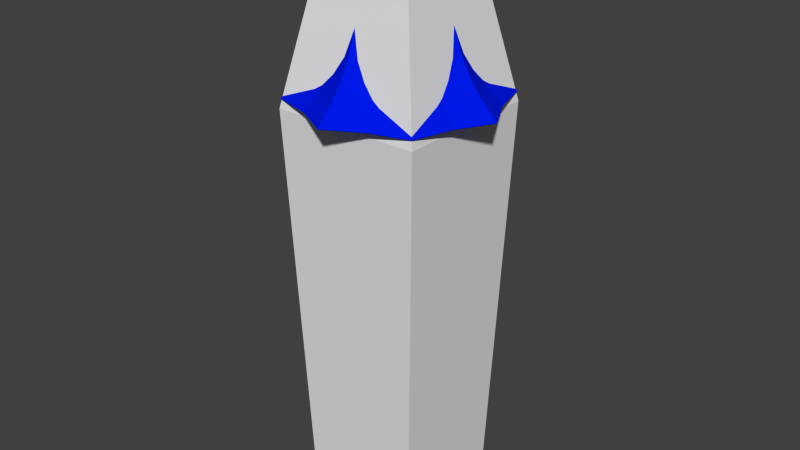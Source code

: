 # Source: table_lamp_tall_2.blend  (saved by Blender 2.73.0; exported with 4.5.12 LTS)
import bpy
from mathutils import Matrix  # noqa: F401  (used for matrix-valued properties, if any)

bpy.ops.wm.read_factory_settings(use_empty=True)
scene = bpy.context.scene
scene.name = 'Scene'

# ---- collections
col_collection_1 = bpy.data.collections.new('Collection 1'); scene.collection.children.link(col_collection_1)

# ---- materials (node trees are filled in below, after node groups)
mat_material = bpy.data.materials.new('Material')
mat_material.alpha_threshold = 0.0
mat_material.roughness = 0.5
mat_material_006 = bpy.data.materials.new('Material.006')
mat_material_006.alpha_threshold = 0.0
mat_material_006.roughness = 0.5
mat_material_001 = bpy.data.materials.new('Material.001')
mat_material_001.alpha_threshold = 0.0
mat_material_001.roughness = 0.5

# ---- material node trees
mat_material.use_nodes = True; mat_material.node_tree.nodes.clear()
_N = mat_material.node_tree.nodes; _L = mat_material.node_tree.links
n0 = _N.new('ShaderNodeOutputMaterial'); n0.name = 'Material Output'; n0.location = (300, 300)
n1 = _N.new('ShaderNodeBsdfDiffuse'); n1.name = 'Diffuse BSDF'; n1.location = (10, 300)
n1.inputs[0].default_value = (0.0, 0.8, 0.001578, 1.0)
_L.new(n1.outputs[0], n0.inputs[0])
n0.is_active_output = True
mat_material_006.use_nodes = True; mat_material_006.node_tree.nodes.clear()
_N = mat_material_006.node_tree.nodes; _L = mat_material_006.node_tree.links
n0 = _N.new('ShaderNodeOutputMaterial'); n0.name = 'Material Output'; n0.location = (300, 300)
n1 = _N.new('ShaderNodeBsdfDiffuse'); n1.name = 'Diffuse BSDF'; n1.location = (10, 300)
n1.inputs[0].default_value = (0.8, 0.0, 0.7013, 1.0)
_L.new(n1.outputs[0], n0.inputs[0])
n0.is_active_output = True
mat_material_001.use_nodes = True; mat_material_001.node_tree.nodes.clear()
_N = mat_material_001.node_tree.nodes; _L = mat_material_001.node_tree.links
n0 = _N.new('ShaderNodeOutputMaterial'); n0.name = 'Material Output'; n0.location = (300, 300)
n1 = _N.new('ShaderNodeBsdfDiffuse'); n1.name = 'Diffuse BSDF'; n1.location = (10, 300)
n1.inputs[0].default_value = (0.0, 0.009616, 0.8, 1.0)
_L.new(n1.outputs[0], n0.inputs[0])
n0.is_active_output = True

# ---- world
world_world = bpy.data.worlds.new('World'); scene.world = world_world
world_world.color = (0.05088, 0.05088, 0.05088)
world_world.use_sun_shadow = False
world_world.sun_shadow_jitter_overblur = 0.0
world_world.cycles.sampling_method = 'MANUAL'
world_world.cycles.sample_map_resolution = 256

# ---- meshes
me_cube = bpy.data.meshes.new('Cube')
me_cube.from_pydata([(-5.0, -5.0, 0.0), (-5.0, 5.0, 0.0), (5.0, 5.0, 0.0), (5.0, -5.0, 0.0), (-3.358, -3.358, 45.96), (-3.358, 3.358, 45.96), (3.358, 3.358, 45.96), (3.358, -3.358, 45.96), (-6.095, -6.095, 32.7), (-6.095, 6.095, 32.7), (6.095, 6.095, 32.7), (6.095, -6.095, 32.7)], [], [(8, 9, 1, 0), (9, 10, 2, 1), (10, 11, 3, 2), (11, 8, 0, 3), (0, 1, 2, 3), (7, 6, 5, 4), (7, 4, 8, 11), (6, 7, 11, 10), (5, 6, 10, 9), (4, 5, 9, 8)])
me_cube.use_remesh_preserve_volume = False
me_cube.use_remesh_preserve_attributes = False
me_cube.use_mirror_vertex_groups = False
me_cube.update()
me_cube_001 = bpy.data.meshes.new('Cube.001')
me_cube_001.from_pydata([(-5.0, -5.0, 0.0), (-5.0, 5.0, 0.0), (5.0, 5.0, 0.0), (5.0, -5.0, 0.0), (-0.9713, -0.9713, 40.49), (-0.9713, 0.9713, 40.49), (0.9713, 0.9713, 40.49), (0.9713, -0.9713, 40.49), (-5.0, -5.0, 1.5), (-4.041, -4.041, 1.5), (-4.019, -4.019, 1.695), (-3.885, -3.885, 2.004), (-3.462, -3.462, 2.364), (-2.962, -2.962, 2.592), (-1.881, -1.881, 2.712), (-1.011, -1.011, 2.823), (0.6087, -0.6087, 3.496), (0.5655, -0.5655, 3.534), (0.8726, -6.943e-09, 28.31), (0.6992, -1.878e-09, 28.36), (-0.5655, -0.5655, 27.87), (-0.617, -0.617, 27.92), (-0.6438, -0.6438, 28.11), (-0.617, -0.617, 28.31), (-0.4944, -0.4944, 28.36), (0.5655, -0.5655, 27.87), (0.5655, 0.5655, 3.534), (0.6087, 0.6087, 3.496), (-1.011, 1.011, 2.823), (-1.881, 1.881, 2.712), (-2.962, 2.962, 2.592), (-3.462, 3.462, 2.364), (-3.885, 3.885, 2.004), (-4.019, 4.019, 1.695), (-4.041, 4.041, 1.5), (-5.0, 5.0, 1.5), (0.6307, 0.6307, 3.358), (0.6087, 0.6087, 3.219), (0.5655, 0.5655, 3.181), (2.023e-08, 0.7998, 3.181), (2.161e-08, 0.8608, 3.219), (2.25e-08, 0.8919, 3.358), (1.011, 1.011, 2.823), (1.881, 1.881, 2.712), (2.962, 2.962, 2.592), (3.462, 3.462, 2.364), (3.885, 3.885, 2.004), (4.019, 4.019, 1.695), (4.041, 4.041, 1.5), (5.0, 5.0, 1.5), (2.161e-08, 0.8608, 3.496), (2.023e-08, 0.7998, 3.534), (0.617, -0.617, 27.92), (0.6438, -0.6438, 28.11), (0.617, -0.617, 28.31), (0.4944, -0.4944, 28.36), (1.011, -1.011, 2.823), (1.881, -1.881, 2.712), (2.962, -2.962, 2.592), (3.462, -3.462, 2.364), (3.885, -3.885, 2.004), (4.019, -4.019, 1.695), (4.041, -4.041, 1.5), (5.0, -5.0, 1.5), (-3.893e-08, -1.374, 40.49), (1.374, -1.981e-08, 40.49), (-1.374, 5.275e-08, 40.49), (3.363e-08, 1.374, 40.49), (1.43, -2.448e-08, 2.823), (3.798e-08, 1.43, 2.823), (-1.43, 5.108e-08, 2.823), (-3.758e-08, -1.43, 2.823), (0.6307, -0.6307, 3.358), (0.6087, -0.6087, 3.219), (0.5655, -0.5655, 3.181), (-0.5655, 0.5655, 27.87), (-0.617, 0.617, 27.92), (-0.6438, 0.6438, 28.11), (-0.617, 0.617, 28.31), (-0.5655, 0.5655, 3.534), (-0.6087, 0.6087, 3.496), (-0.6307, 0.6307, 3.358), (-0.6087, 0.6087, 3.219), (-0.5655, 0.5655, 3.181), (-0.4944, 0.4944, 28.36), (-0.7998, 3.796e-08, 27.87), (-0.8726, 3.915e-08, 27.92), (-0.9105, 4.021e-08, 28.11), (-0.7998, 3.796e-08, 3.534), (-0.8608, 4.123e-08, 3.496), (-0.8919, 4.218e-08, 3.358), (-0.8608, 4.123e-08, 3.219), (-0.7998, 3.796e-08, 3.181), (-0.8726, 3.915e-08, 28.31), (-0.6992, 3.506e-08, 28.36), (2.023e-08, 0.7998, 27.87), (2.232e-08, 0.8726, 27.92), (-0.5655, -0.5655, 3.534), (-0.6087, -0.6087, 3.496), (-0.6307, -0.6307, 3.358), (-0.6087, -0.6087, 3.219), (-0.5655, -0.5655, 3.181), (2.343e-08, 0.9105, 28.11), (2.232e-08, 0.8726, 28.31), (1.734e-08, 0.6992, 28.36), (0.4944, 0.4944, 28.36), (0.7998, -4.293e-09, 3.534), (0.8608, -4.241e-09, 3.496), (0.8919, -4.935e-09, 3.358), (0.8608, -4.241e-09, 3.219), (0.7998, -4.293e-09, 3.181), (-2.202e-08, -0.7998, 3.181), (-2.386e-08, -0.8608, 3.219), (-2.462e-08, -0.8919, 3.358), (-2.386e-08, -0.8608, 3.496), (-2.202e-08, -0.7998, 3.534), (0.617, 0.617, 28.31), (0.6438, 0.6438, 28.11), (0.617, 0.617, 27.92), (0.5655, 0.5655, 27.87), (2.776e-08, 1.06, 2.932), (0.7495, 0.7495, 2.932), (0.7495, -0.7495, 2.932), (-0.7495, 0.7495, 2.932), (-1.06, 4.614e-08, 2.932), (-0.7495, -0.7495, 2.932), (1.06, -9.853e-09, 2.932), (-2.824e-08, -1.06, 2.932), (0.9105, -7.894e-09, 28.11), (0.8726, -6.943e-09, 27.92), (0.7998, -4.293e-09, 27.87), (-2.202e-08, -0.7998, 27.87), (-2.377e-08, -0.8726, 27.92), (-2.468e-08, -0.9105, 28.11), (-2.377e-08, -0.8726, 28.31), (-1.959e-08, -0.6992, 28.36), (0.6134, 0.6134, 28.93), (1.127, 1.127, 30.01), (-1.127, -1.127, 30.01), (-0.6134, -0.6134, 28.93), (1.127, -1.127, 30.01), (0.6134, -0.6134, 28.93), (-1.127, 1.127, 30.01), (-0.6134, 0.6134, 28.93), (1.594, -3.076e-08, 30.01), (0.8675, -5.548e-09, 28.93), (-1.594, 5.346e-08, 30.01), (-0.8675, 4.028e-08, 28.93), (4.055e-08, 1.594, 30.01), (2.196e-08, 0.8675, 28.93), (-2.387e-08, -0.8675, 28.93), (-4.366e-08, -1.594, 30.01), (0.8498, 0.8498, 29.56), (-0.8498, -0.8498, 29.56), (0.8498, -0.8498, 29.56), (-0.8498, 0.8498, 29.56), (1.202, -1.824e-08, 29.56), (-1.202, 4.525e-08, 29.56), (3.051e-08, 1.202, 29.56), (-3.298e-08, -1.202, 29.56), (1.151, 1.151, 30.13), (-4.479e-08, -1.628, 30.13), (-1.151, -1.151, 30.13), (1.151, -1.151, 30.13), (-1.151, 1.151, 30.13), (1.628, -3.103e-08, 30.13), (-1.628, 5.498e-08, 30.13), (4.122e-08, 1.628, 30.13), (1.149, 1.149, 30.29), (-4.473e-08, -1.624, 30.29), (-1.149, -1.149, 30.29), (1.149, -1.149, 30.29), (-1.149, 1.149, 30.29), (1.624, -3.105e-08, 30.29), (-1.624, 5.476e-08, 30.29), (4.108e-08, 1.624, 30.29), (0.3133, 0.3133, 30.38), (-9.55e-09, -0.443, 30.38), (-0.3133, -0.3133, 30.38), (0.3133, -0.3133, 30.38), (-0.3133, 0.3133, 30.38), (0.443, -1.542e-08, 30.38), (-0.443, 7.98e-09, 30.38), (1.385e-08, 0.443, 30.38), (0.9595, 0.9595, 36.22), (-3.498e-08, -1.357, 36.22), (-0.9595, -0.9595, 36.22), (0.9595, -0.9595, 36.22), (-0.9595, 0.9595, 36.22), (1.357, -3.368e-08, 36.22), (-1.357, 3.8e-08, 36.22), (3.67e-08, 1.357, 36.22), (-0.3339, -0.3339, 34.93), (0.3339, -0.3339, 34.93), (-0.3339, 0.3339, 34.93), (0.4723, -5.615e-09, 34.93), (-0.4723, 1.933e-08, 34.93), (1.251e-08, 0.4723, 34.93), (0.3339, 0.3339, 34.93), (-1.244e-08, -0.4723, 34.93)], [], [(8, 35, 1, 0), (35, 49, 2, 1), (49, 63, 3, 2), (63, 8, 0, 3), (0, 1, 2, 3), (7, 65, 6, 67, 5, 66, 4, 64), (124, 125, 101, 92), (91, 100, 99, 90), (184, 6, 65, 189), (88, 97, 20, 85), (85, 20, 21, 86), (126, 122, 56, 68), (27, 26, 106, 107), (56, 71, 15, 14, 57), (57, 14, 13, 58), (58, 13, 12, 59), (59, 12, 11, 60), (60, 11, 10, 61), (61, 10, 9, 62), (62, 9, 8, 63), (36, 27, 107, 108), (87, 22, 23, 93), (37, 36, 108, 109), (38, 37, 109, 110), (121, 38, 110, 126), (122, 127, 71, 56), (113, 99, 100, 112), (42, 68, 56, 57, 43), (43, 57, 58, 44), (44, 58, 59, 45), (45, 59, 60, 46), (46, 60, 61, 47), (47, 61, 62, 48), (48, 62, 63, 49), (114, 98, 99, 113), (112, 100, 101, 111), (115, 97, 98, 114), (86, 21, 22, 87), (131, 20, 97, 115), (120, 121, 42, 69), (150, 139, 24, 135), (28, 69, 42, 43, 29), (29, 43, 44, 30), (30, 44, 45, 31), (31, 45, 46, 32), (32, 46, 47, 33), (33, 47, 48, 34), (34, 48, 49, 35), (134, 23, 22, 133), (93, 23, 24, 94), (104, 105, 116, 103), (124, 123, 28, 70), (103, 78, 84, 104), (87, 77, 76, 86), (127, 125, 15, 71), (15, 70, 28, 29, 14), (14, 29, 30, 13), (13, 30, 31, 12), (12, 31, 32, 11), (11, 32, 33, 10), (10, 33, 34, 9), (9, 34, 35, 8), (92, 101, 100, 91), (90, 99, 98, 89), (89, 98, 97, 88), (86, 76, 75, 85), (93, 78, 77, 87), (94, 84, 78, 93), (190, 186, 4, 66), (147, 143, 84, 94), (102, 77, 78, 103), (96, 76, 77, 102), (85, 75, 79, 88), (51, 79, 75, 95), (88, 79, 80, 89), (89, 80, 81, 90), (90, 81, 82, 91), (91, 82, 83, 92), (120, 123, 83, 39), (39, 83, 82, 40), (40, 82, 81, 41), (41, 81, 80, 50), (50, 80, 79, 51), (95, 75, 76, 96), (96, 118, 119, 95), (102, 117, 118, 96), (191, 188, 5, 67), (103, 116, 117, 102), (149, 136, 105, 104), (52, 132, 131, 25), (95, 119, 26, 51), (54, 134, 133, 53), (51, 26, 27, 50), (50, 27, 36, 41), (41, 36, 37, 40), (40, 37, 38, 39), (53, 133, 132, 52), (55, 135, 134, 54), (141, 150, 135, 55), (25, 131, 115, 17), (128, 53, 52, 129), (17, 115, 114, 16), (16, 114, 113, 72), (72, 113, 112, 73), (73, 112, 111, 74), (129, 52, 25, 130), (18, 54, 53, 128), (19, 55, 54, 18), (130, 25, 17, 106), (145, 141, 55, 19), (106, 17, 16, 107), (107, 16, 72, 108), (108, 72, 73, 109), (109, 73, 74, 110), (69, 28, 123, 120), (111, 101, 125, 127), (92, 83, 123, 124), (39, 38, 121, 120), (74, 111, 127, 122), (42, 121, 126, 68), (110, 74, 122, 126), (70, 15, 125, 124), (135, 24, 23, 134), (133, 22, 21, 132), (132, 21, 20, 131), (26, 119, 130, 106), (119, 118, 129, 130), (118, 117, 128, 129), (117, 116, 18, 128), (116, 105, 19, 18), (165, 163, 140, 144), (156, 154, 141, 145), (163, 161, 151, 140), (154, 159, 150, 141), (167, 160, 137, 148), (158, 152, 136, 149), (104, 84, 143, 149), (158, 155, 142, 148), (166, 164, 142, 146), (157, 155, 143, 147), (94, 24, 139, 147), (157, 153, 138, 146), (161, 162, 138, 151), (159, 153, 139, 150), (105, 136, 145, 19), (152, 137, 144, 156), (136, 152, 156, 145), (151, 138, 153, 159), (147, 139, 153, 157), (146, 142, 155, 157), (149, 143, 155, 158), (148, 137, 152, 158), (140, 151, 159, 154), (144, 140, 154, 156), (169, 170, 162, 161), (174, 172, 164, 166), (175, 168, 160, 167), (171, 169, 161, 163), (173, 171, 163, 165), (148, 142, 164, 167), (146, 138, 162, 166), (137, 160, 165, 144), (181, 179, 171, 173), (179, 177, 169, 171), (183, 176, 168, 175), (182, 180, 172, 174), (177, 178, 170, 169), (167, 164, 172, 175), (166, 162, 170, 174), (160, 168, 173, 165), (199, 192, 178, 177), (196, 194, 180, 182), (197, 198, 176, 183), (193, 199, 177, 179), (195, 193, 179, 181), (175, 172, 180, 183), (174, 170, 178, 182), (168, 176, 181, 173), (65, 7, 187, 189), (7, 64, 185, 187), (67, 6, 184, 191), (66, 5, 188, 190), (64, 4, 186, 185), (197, 194, 188, 191), (196, 192, 186, 190), (198, 184, 189, 195), (176, 198, 195, 181), (182, 178, 192, 196), (183, 180, 194, 197), (189, 187, 193, 195), (187, 185, 199, 193), (191, 184, 198, 197), (190, 188, 194, 196), (185, 186, 192, 199)])
_uv = me_cube_001.uv_layers.new(name='UVMap')
_uv.uv.foreach_set('vector', [0.281, 0.3699, 0.6025, 0.3699, 0.6025, 0.4182, 0.281, 0.4182, 0.6025, 0.3699, 0.6025, 0.04842, 0.6508, 0.04842, 0.6508, 0.3699, 0.6025, 0.04842, 0.281, 0.04842, 0.281, 0.0001969, 0.6025, 0.0001966, 0.281, 0.04842, 0.281, 0.3699, 0.2328, 0.3699, 0.2328, 0.04842, 0.6512, 0.3217, 0.6512, 0.0001966, 0.9727, 0.0001967, 0.9727, 0.3217, 0.7663, 0.8127, 0.7884, 0.7906, 0.8196, 0.7906, 0.8416, 0.8127, 0.8416, 0.8439, 0.8196, 0.866, 0.7884, 0.866, 0.7663, 0.8439, 0.02951, 0.02989, 0.05109, 0.01795, 0.05483, 0.02961, 0.03588, 0.0368, 0.03589, 0.03869, 0.05548, 0.03164, 0.05701, 0.03604, 0.03695, 0.04331, 0.8131, 0.6788, 0.8196, 0.7906, 0.7884, 0.7906, 0.7896, 0.6802, 0.04026, 0.04948, 0.05914, 0.04252, 0.057, 0.8792, 0.03861, 0.8754, 0.03861, 0.8754, 0.057, 0.8792, 0.05655, 0.8815, 0.03739, 0.8775, 0.1214, 0.008941, 0.09858, 0.009586, 0.09878, 0.0001966, 0.1217, 0.0001967, 0.141, 0.03379, 0.1407, 0.03618, 0.1203, 0.03391, 0.1204, 0.0319, 0.4055, 0.6203, 0.4269, 0.6408, 0.4481, 0.661, 0.448, 0.7012, 0.3633, 0.6212, 0.3633, 0.6212, 0.448, 0.7012, 0.448, 0.7499, 0.3117, 0.6225, 0.3117, 0.6225, 0.448, 0.7499, 0.4477, 0.7732, 0.2884, 0.6244, 0.2884, 0.6244, 0.4477, 0.7732, 0.4455, 0.7951, 0.2667, 0.6281, 0.2667, 0.6281, 0.4455, 0.7951, 0.4414, 0.8057, 0.2564, 0.633, 0.2564, 0.633, 0.4414, 0.8057, 0.4376, 0.8107, 0.2517, 0.637, 0.3119, 0.07925, 0.3119, 0.3391, 0.281, 0.3699, 0.281, 0.04842, 0.1416, 0.02924, 0.141, 0.03379, 0.1204, 0.0319, 0.1206, 0.02706, 0.03564, 0.8837, 0.05572, 0.8871, 0.05495, 0.8926, 0.03508, 0.89, 0.1423, 0.02461, 0.1416, 0.02924, 0.1206, 0.02706, 0.1208, 0.02208, 0.1426, 0.02274, 0.1423, 0.02461, 0.1208, 0.02208, 0.1209, 0.01943, 0.1441, 0.01165, 0.1426, 0.02274, 0.1209, 0.01943, 0.1214, 0.008941, 0.09858, 0.009586, 0.0751, 0.01205, 0.07418, 0.002039, 0.09878, 0.0001966, 0.07776, 0.0307, 0.05701, 0.03604, 0.05548, 0.03164, 0.07673, 0.0259, 0.4481, 0.5779, 0.4269, 0.599, 0.4055, 0.6203, 0.3633, 0.6212, 0.4481, 0.536, 0.4481, 0.536, 0.3633, 0.6212, 0.3117, 0.6225, 0.4481, 0.4847, 0.4481, 0.4847, 0.3117, 0.6225, 0.2831, 0.6222, 0.4474, 0.4593, 0.4474, 0.4593, 0.2831, 0.6222, 0.2561, 0.6192, 0.4446, 0.4356, 0.4446, 0.4356, 0.2561, 0.6192, 0.2414, 0.6143, 0.44, 0.424, 0.44, 0.424, 0.2414, 0.6143, 0.2328, 0.6099, 0.4359, 0.4186, 0.5717, 0.07925, 0.3119, 0.07925, 0.281, 0.04842, 0.6025, 0.04842, 0.07876, 0.03538, 0.05848, 0.04032, 0.05701, 0.03604, 0.07776, 0.0307, 0.07673, 0.0259, 0.05548, 0.03164, 0.05483, 0.02961, 0.0763, 0.02361, 0.07915, 0.03757, 0.05914, 0.04252, 0.05848, 0.04032, 0.07876, 0.03538, 0.03739, 0.8775, 0.05655, 0.8815, 0.05572, 0.8871, 0.03564, 0.8837, 0.07576, 0.8817, 0.057, 0.8792, 0.05914, 0.04252, 0.07915, 0.03757, 0.1667, 0.01527, 0.1441, 0.01165, 0.1453, 0.001997, 0.1696, 0.006315, 0.06837, 0.9232, 0.04808, 0.9166, 0.05378, 0.8981, 0.07291, 0.9021, 0.4906, 0.6204, 0.4693, 0.5991, 0.4481, 0.5779, 0.4481, 0.536, 0.5329, 0.6212, 0.5329, 0.6212, 0.4481, 0.536, 0.4481, 0.4847, 0.5844, 0.6226, 0.5844, 0.6226, 0.4481, 0.4847, 0.4488, 0.4593, 0.6131, 0.6223, 0.6131, 0.6223, 0.4488, 0.4593, 0.4516, 0.4356, 0.6401, 0.6193, 0.6401, 0.6193, 0.4516, 0.4356, 0.4563, 0.424, 0.6549, 0.6144, 0.6549, 0.6144, 0.4563, 0.424, 0.4604, 0.4186, 0.6634, 0.6101, 0.5717, 0.3391, 0.5717, 0.07925, 0.6025, 0.04842, 0.6025, 0.3699, 0.07411, 0.8963, 0.05495, 0.8926, 0.05572, 0.8871, 0.07482, 0.8902, 0.03508, 0.89, 0.05495, 0.8926, 0.05378, 0.8981, 0.03655, 0.8958, 0.1578, 0.9028, 0.1365, 0.9062, 0.1362, 0.8991, 0.1571, 0.8969, 0.2049, 0.03266, 0.188, 0.02208, 0.1924, 0.01433, 0.2116, 0.02804, 0.1571, 0.8969, 0.1765, 0.8935, 0.1772, 0.8986, 0.1578, 0.9028, 0.1956, 0.8849, 0.1755, 0.8879, 0.1744, 0.8823, 0.1944, 0.8787, 0.0751, 0.01205, 0.05109, 0.01795, 0.04756, 0.007703, 0.07418, 0.002039, 0.4481, 0.661, 0.4692, 0.6408, 0.4906, 0.6204, 0.5329, 0.6212, 0.448, 0.7012, 0.448, 0.7012, 0.5329, 0.6212, 0.5844, 0.6226, 0.448, 0.7499, 0.448, 0.7499, 0.5844, 0.6226, 0.6077, 0.6246, 0.4483, 0.7732, 0.4483, 0.7732, 0.6077, 0.6246, 0.6294, 0.6283, 0.4505, 0.7951, 0.4505, 0.7951, 0.6294, 0.6283, 0.6397, 0.6331, 0.4546, 0.8057, 0.4546, 0.8057, 0.6397, 0.6331, 0.6444, 0.6372, 0.4584, 0.8107, 0.3119, 0.3391, 0.5717, 0.3391, 0.6025, 0.3699, 0.281, 0.3699, 0.03588, 0.0368, 0.05483, 0.02961, 0.05548, 0.03164, 0.03589, 0.03869, 0.03695, 0.04331, 0.05701, 0.03604, 0.05848, 0.04032, 0.03876, 0.04757, 0.03876, 0.04757, 0.05848, 0.04032, 0.05914, 0.04252, 0.04026, 0.04948, 0.1944, 0.8787, 0.1744, 0.8823, 0.174, 0.8796, 0.1931, 0.8761, 0.1956, 0.8913, 0.1765, 0.8935, 0.1755, 0.8879, 0.1956, 0.8849, 0.1943, 0.8959, 0.1772, 0.8986, 0.1765, 0.8935, 0.1956, 0.8913, 0.6896, 0.6547, 0.7167, 0.6672, 0.6951, 0.7813, 0.6638, 0.7752, 0.2008, 0.9102, 0.1824, 0.9185, 0.1772, 0.8986, 0.1943, 0.8959, 0.1561, 0.8908, 0.1755, 0.8879, 0.1765, 0.8935, 0.1571, 0.8969, 0.1552, 0.8849, 0.1744, 0.8823, 0.1755, 0.8879, 0.1561, 0.8908, 0.1931, 0.8761, 0.174, 0.8796, 0.1794, 0.04311, 0.1965, 0.04926, 0.1608, 0.03886, 0.1794, 0.04311, 0.174, 0.8796, 0.155, 0.8823, 0.1965, 0.04926, 0.1794, 0.04311, 0.18, 0.04127, 0.1977, 0.04782, 0.1977, 0.04782, 0.18, 0.04127, 0.1812, 0.03727, 0.1994, 0.04388, 0.1994, 0.04388, 0.1812, 0.03727, 0.1824, 0.03324, 0.2005, 0.0398, 0.2005, 0.0398, 0.1824, 0.03324, 0.1831, 0.03116, 0.2005, 0.03757, 0.1667, 0.01527, 0.188, 0.02208, 0.1831, 0.03116, 0.1633, 0.0257, 0.1633, 0.0257, 0.1831, 0.03116, 0.1824, 0.03324, 0.1629, 0.02782, 0.1629, 0.02782, 0.1824, 0.03324, 0.1812, 0.03727, 0.162, 0.03235, 0.162, 0.03235, 0.1812, 0.03727, 0.18, 0.04127, 0.1612, 0.03678, 0.1612, 0.03678, 0.18, 0.04127, 0.1794, 0.04311, 0.1608, 0.03886, 0.155, 0.8823, 0.174, 0.8796, 0.1744, 0.8823, 0.1552, 0.8849, 0.1552, 0.8849, 0.1357, 0.8864, 0.1356, 0.8841, 0.155, 0.8823, 0.1561, 0.8908, 0.1359, 0.8927, 0.1357, 0.8864, 0.1552, 0.8849, 0.8374, 0.6756, 0.864, 0.6688, 0.8826, 0.785, 0.8509, 0.7885, 0.1571, 0.8969, 0.1362, 0.8991, 0.1359, 0.8927, 0.1561, 0.8908, 0.161, 0.9246, 0.1379, 0.9284, 0.1365, 0.9062, 0.1578, 0.9028, 0.09512, 0.8859, 0.07543, 0.8843, 0.07576, 0.8817, 0.09531, 0.8833, 0.155, 0.8823, 0.1356, 0.8841, 0.1407, 0.03618, 0.1608, 0.03886, 0.09457, 0.8983, 0.07411, 0.8963, 0.07482, 0.8902, 0.09486, 0.892, 0.1608, 0.03886, 0.1407, 0.03618, 0.141, 0.03379, 0.1612, 0.03678, 0.1612, 0.03678, 0.141, 0.03379, 0.1416, 0.02924, 0.162, 0.03235, 0.162, 0.03235, 0.1416, 0.02924, 0.1423, 0.02461, 0.1629, 0.02782, 0.1629, 0.02782, 0.1423, 0.02461, 0.1426, 0.02274, 0.1633, 0.0257, 0.09486, 0.892, 0.07482, 0.8902, 0.07543, 0.8843, 0.09512, 0.8859, 0.09388, 0.9043, 0.07291, 0.9021, 0.07411, 0.8963, 0.09457, 0.8983, 0.09086, 0.9266, 0.06837, 0.9232, 0.07291, 0.9021, 0.09388, 0.9043, 0.09531, 0.8833, 0.07576, 0.8817, 0.07915, 0.03757, 0.09978, 0.03474, 0.1153, 0.8929, 0.09486, 0.892, 0.09512, 0.8859, 0.1154, 0.8867, 0.09978, 0.03474, 0.07915, 0.03757, 0.07876, 0.03538, 0.09963, 0.03252, 0.09963, 0.03252, 0.07876, 0.03538, 0.07776, 0.0307, 0.09914, 0.02777, 0.09914, 0.02777, 0.07776, 0.0307, 0.07673, 0.0259, 0.09865, 0.02291, 0.09865, 0.02291, 0.07673, 0.0259, 0.0763, 0.02361, 0.09848, 0.02059, 0.1154, 0.8867, 0.09512, 0.8859, 0.09531, 0.8833, 0.1155, 0.8838, 0.1151, 0.8993, 0.09457, 0.8983, 0.09486, 0.892, 0.1153, 0.8929, 0.1149, 0.9045, 0.09388, 0.9043, 0.09457, 0.8983, 0.1151, 0.8993, 0.1155, 0.8838, 0.09531, 0.8833, 0.09978, 0.03474, 0.1203, 0.03391, 0.1142, 0.9277, 0.09086, 0.9266, 0.09388, 0.9043, 0.1149, 0.9045, 0.1203, 0.03391, 0.09978, 0.03474, 0.09963, 0.03252, 0.1204, 0.0319, 0.1204, 0.0319, 0.09963, 0.03252, 0.09914, 0.02777, 0.1206, 0.02706, 0.1206, 0.02706, 0.09914, 0.02777, 0.09865, 0.02291, 0.1208, 0.02208, 0.1208, 0.02208, 0.09865, 0.02291, 0.09848, 0.02059, 0.1209, 0.01943, 0.1696, 0.006315, 0.1924, 0.01433, 0.188, 0.02208, 0.1667, 0.01527, 0.0763, 0.02361, 0.05483, 0.02961, 0.05109, 0.01795, 0.0751, 0.01205, 0.2005, 0.03757, 0.1831, 0.03116, 0.188, 0.02208, 0.2049, 0.03266, 0.1633, 0.0257, 0.1426, 0.02274, 0.1441, 0.01165, 0.1667, 0.01527, 0.09848, 0.02059, 0.0763, 0.02361, 0.0751, 0.01205, 0.09858, 0.009586, 0.1453, 0.001997, 0.1441, 0.01165, 0.1214, 0.008941, 0.1217, 0.0001967, 0.1209, 0.01943, 0.09848, 0.02059, 0.09858, 0.009586, 0.1214, 0.008941, 0.021, 0.02318, 0.04756, 0.007703, 0.05109, 0.01795, 0.02951, 0.02989, 0.07291, 0.9021, 0.05378, 0.8981, 0.05495, 0.8926, 0.07411, 0.8963, 0.07482, 0.8902, 0.05572, 0.8871, 0.05655, 0.8815, 0.07543, 0.8843, 0.07543, 0.8843, 0.05655, 0.8815, 0.057, 0.8792, 0.07576, 0.8817, 0.1407, 0.03618, 0.1356, 0.8841, 0.1155, 0.8838, 0.1203, 0.03391, 0.1356, 0.8841, 0.1357, 0.8864, 0.1154, 0.8867, 0.1155, 0.8838, 0.1357, 0.8864, 0.1359, 0.8927, 0.1153, 0.8929, 0.1154, 0.8867, 0.1359, 0.8927, 0.1362, 0.8991, 0.1151, 0.8993, 0.1153, 0.8929, 0.1362, 0.8991, 0.1365, 0.9062, 0.1149, 0.9045, 0.1151, 0.8993, 0.1123, 0.9704, 0.08403, 0.9673, 0.08451, 0.9644, 0.1124, 0.9675, 0.1132, 0.9513, 0.08719, 0.9494, 0.09086, 0.9266, 0.1142, 0.9277, 0.08403, 0.9673, 0.05698, 0.9606, 0.05787, 0.9579, 0.08451, 0.9644, 0.08719, 0.9494, 0.06227, 0.9444, 0.06837, 0.9232, 0.09086, 0.9266, 0.17, 0.9654, 0.1411, 0.9698, 0.1408, 0.9668, 0.1693, 0.9625, 0.1658, 0.9472, 0.1397, 0.9518, 0.1379, 0.9284, 0.161, 0.9246, 0.1578, 0.9028, 0.1772, 0.8986, 0.1824, 0.9185, 0.161, 0.9246, 0.1658, 0.9472, 0.1907, 0.9387, 0.1972, 0.9532, 0.1693, 0.9625, 0.2267, 0.94, 0.1985, 0.956, 0.1972, 0.9532, 0.2247, 0.9373, 0.213, 0.9252, 0.1907, 0.9387, 0.1824, 0.9185, 0.2008, 0.9102, 0.03655, 0.8958, 0.05378, 0.8981, 0.04808, 0.9166, 0.03116, 0.9092, 0.02023, 0.9225, 0.03946, 0.9348, 0.03257, 0.9476, 0.009517, 0.9319, 0.05698, 0.9606, 0.03125, 0.9501, 0.03257, 0.9476, 0.05787, 0.9579, 0.06227, 0.9444, 0.03946, 0.9348, 0.04808, 0.9166, 0.06837, 0.9232, 0.1365, 0.9062, 0.1379, 0.9284, 0.1142, 0.9277, 0.1149, 0.9045, 0.1397, 0.9518, 0.1408, 0.9668, 0.1124, 0.9675, 0.1132, 0.9513, 0.1379, 0.9284, 0.1397, 0.9518, 0.1132, 0.9513, 0.1142, 0.9277, 0.05787, 0.9579, 0.03257, 0.9476, 0.03946, 0.9348, 0.06227, 0.9444, 0.03116, 0.9092, 0.04808, 0.9166, 0.03946, 0.9348, 0.02023, 0.9225, 0.2247, 0.9373, 0.1972, 0.9532, 0.1907, 0.9387, 0.213, 0.9252, 0.161, 0.9246, 0.1824, 0.9185, 0.1907, 0.9387, 0.1658, 0.9472, 0.1693, 0.9625, 0.1408, 0.9668, 0.1397, 0.9518, 0.1658, 0.9472, 0.08451, 0.9644, 0.05787, 0.9579, 0.06227, 0.9444, 0.08719, 0.9494, 0.1124, 0.9675, 0.08451, 0.9644, 0.08719, 0.9494, 0.1132, 0.9513, 0.0558, 0.9643, 0.02952, 0.9533, 0.03125, 0.9501, 0.05698, 0.9606, 0.2287, 0.9438, 0.2002, 0.9597, 0.1985, 0.956, 0.2267, 0.94, 0.1709, 0.9693, 0.1414, 0.9737, 0.1411, 0.9698, 0.17, 0.9654, 0.0834, 0.971, 0.0558, 0.9643, 0.05698, 0.9606, 0.08403, 0.9673, 0.1121, 0.9742, 0.0834, 0.971, 0.08403, 0.9673, 0.1123, 0.9704, 0.1693, 0.9625, 0.1972, 0.9532, 0.1985, 0.956, 0.17, 0.9654, 0.009517, 0.9319, 0.03257, 0.9476, 0.03125, 0.9501, 0.007599, 0.9342, 0.1408, 0.9668, 0.1411, 0.9698, 0.1123, 0.9704, 0.1124, 0.9675, 0.09888, 0.9983, 0.09104, 0.9974, 0.0834, 0.971, 0.1121, 0.9742, 0.06744, 0.9928, 0.05991, 0.991, 0.0558, 0.9643, 0.0834, 0.971, 0.1641, 0.9969, 0.156, 0.9981, 0.1414, 0.9737, 0.1709, 0.9693, 0.2324, 0.9747, 0.2246, 0.979, 0.2002, 0.9597, 0.2287, 0.9438, 0.03664, 0.9834, 0.02947, 0.9805, 0.02952, 0.9533, 0.0558, 0.9643, 0.17, 0.9654, 0.1985, 0.956, 0.2002, 0.9597, 0.1709, 0.9693, 0.007599, 0.9342, 0.03125, 0.9501, 0.02952, 0.9533, 0.005485, 0.9374, 0.1411, 0.9698, 0.1414, 0.9737, 0.1121, 0.9742, 0.1123, 0.9704, 0.7576, 0.6181, 0.7425, 0.6141, 0.7461, 0.4215, 0.7594, 0.4216, 0.8539, 0.6062, 0.8394, 0.6116, 0.8257, 0.4195, 0.8388, 0.4186, 0.8238, 0.6158, 0.8075, 0.6188, 0.7992, 0.4209, 0.8125, 0.4203, 0.7741, 0.6186, 0.7576, 0.6181, 0.7594, 0.4216, 0.7726, 0.4216, 0.7908, 0.6179, 0.7741, 0.6186, 0.7726, 0.4216, 0.7859, 0.4214, 0.1709, 0.9693, 0.2002, 0.9597, 0.198, 0.989, 0.19, 0.9916, 0.005485, 0.9374, 0.02952, 0.9533, 0.006752, 0.9687, 0.0001966, 0.9644, 0.1414, 0.9737, 0.1312, 0.9997, 0.1232, 0.9998, 0.1121, 0.9742, 0.7884, 0.7906, 0.7574, 0.7893, 0.7659, 0.6785, 0.7896, 0.6802, 0.7574, 0.7893, 0.7263, 0.7862, 0.7426, 0.6744, 0.7659, 0.6785, 0.8509, 0.7885, 0.8196, 0.7906, 0.8131, 0.6788, 0.8374, 0.6756, 0.9135, 0.7805, 0.8826, 0.785, 0.864, 0.6688, 0.8953, 0.6552, 0.7263, 0.7862, 0.6951, 0.7813, 0.7167, 0.6672, 0.7426, 0.6744, 0.8238, 0.6158, 0.8394, 0.6116, 0.864, 0.6688, 0.8374, 0.6756, 0.7275, 0.6099, 0.7425, 0.6141, 0.7167, 0.6672, 0.6896, 0.6547, 0.8075, 0.6188, 0.8131, 0.6788, 0.7896, 0.6802, 0.7908, 0.6179, 0.7992, 0.4209, 0.8075, 0.6188, 0.7908, 0.6179, 0.7859, 0.4214, 0.732, 0.4212, 0.7461, 0.4215, 0.7425, 0.6141, 0.7275, 0.6099, 0.8125, 0.4203, 0.8257, 0.4195, 0.8394, 0.6116, 0.8238, 0.6158, 0.7896, 0.6802, 0.7659, 0.6785, 0.7741, 0.6186, 0.7908, 0.6179, 0.7659, 0.6785, 0.7426, 0.6744, 0.7576, 0.6181, 0.7741, 0.6186, 0.8374, 0.6756, 0.8131, 0.6788, 0.8075, 0.6188, 0.8238, 0.6158, 0.8953, 0.6552, 0.864, 0.6688, 0.8394, 0.6116, 0.8539, 0.6062, 0.7426, 0.6744, 0.7167, 0.6672, 0.7425, 0.6141, 0.7576, 0.6181])
me_cube_001.materials.append(mat_material)
me_cube_001.use_remesh_preserve_volume = False
me_cube_001.use_remesh_preserve_attributes = False
me_cube_001.use_mirror_vertex_groups = False
me_cube_001.update()
me_cylinder_003 = bpy.data.meshes.new('Cylinder.003')
me_cylinder_003.from_pydata([(3.544e-08, 1.115, 44.06), (-0.7885, 0.7885, 44.06), (-1.115, -2.273e-08, 44.06), (-0.7885, -0.7885, 44.06), (1.329e-07, -1.115, 44.06), (0.7885, -0.7885, 44.06), (1.115, 3.931e-08, 44.06), (0.7885, 0.7885, 44.06), (4.156e-07, 1.923, 41.5), (5.648e-07, 1.22, 40.59), (8.796e-07, 1.051, 38.5), (-0.7433, 0.7433, 38.5), (-0.8625, 0.8625, 40.59), (-1.36, 1.36, 41.5), (-1.051, -2.354e-08, 38.5), (-1.22, -2.917e-08, 40.59), (-1.923, -6.405e-08, 41.5), (-0.7433, -0.7433, 38.5), (-0.8625, -0.8625, 40.59), (-1.36, -1.36, 41.5), (9.715e-07, -1.051, 38.5), (6.715e-07, -1.22, 40.59), (5.837e-07, -1.923, 41.5), (0.7433, -0.7433, 38.5), (0.8625, -0.8625, 40.59), (1.36, -1.36, 41.5), (1.051, 3.494e-08, 38.5), (1.22, 3.869e-08, 40.59), (1.923, 4.292e-08, 41.5), (0.7433, 0.7433, 38.5), (0.8625, 0.8625, 40.59), (1.36, 1.36, 41.5), (-1.458, 1.458, 42.29), (-1.357, 1.357, 43.21), (-2.062, -8.114e-08, 42.29), (-1.919, -6.662e-08, 43.21), (-1.458, -1.458, 42.29), (-1.357, -1.357, 43.21), (4.854e-07, -2.062, 42.29), (3.491e-07, -1.919, 43.21), (1.458, -1.458, 42.29), (1.357, -1.357, 43.21), (2.062, 3.358e-08, 42.29), (1.919, 4.017e-08, 43.21), (1.458, 1.458, 42.29), (1.357, 1.357, 43.21), (1.813e-07, 1.919, 43.21), (3.051e-07, 2.062, 42.29), (1.002e-06, 0.6337, 37.84), (-0.4481, 0.4481, 37.84), (-0.6337, -1.419e-08, 37.84), (-0.4481, -0.4481, 37.84), (1.057e-06, -0.6337, 37.84), (0.4481, -0.4481, 37.84), (0.6337, 2.106e-08, 37.84), (0.4481, 0.4481, 37.84), (1.212e-06, 0.6337, 36.44), (-0.4481, 0.4481, 36.44), (-0.6337, -1.419e-08, 36.44), (-0.4481, -0.4481, 36.44), (1.267e-06, -0.6337, 36.44), (0.4481, -0.4481, 36.44), (0.6337, 2.106e-08, 36.44), (0.4481, 0.4481, 36.44)], [], [(0, 1, 2, 3, 4, 5, 6, 7), (42, 28, 31, 44), (28, 27, 30, 31), (27, 26, 29, 30), (44, 31, 8, 47), (31, 30, 9, 8), (30, 29, 10, 9), (40, 25, 28, 42), (25, 24, 27, 28), (24, 23, 26, 27), (38, 22, 25, 40), (22, 21, 24, 25), (21, 20, 23, 24), (36, 19, 22, 38), (19, 18, 21, 22), (18, 17, 20, 21), (34, 16, 19, 36), (16, 15, 18, 19), (15, 14, 17, 18), (32, 13, 16, 34), (13, 12, 15, 16), (12, 11, 14, 15), (47, 8, 13, 32), (8, 9, 12, 13), (9, 10, 11, 12), (1, 33, 35, 2), (46, 47, 32, 33), (2, 35, 37, 3), (33, 32, 34, 35), (3, 37, 39, 4), (35, 34, 36, 37), (4, 39, 41, 5), (37, 36, 38, 39), (5, 41, 43, 6), (39, 38, 40, 41), (7, 45, 46, 0), (41, 40, 42, 43), (6, 43, 45, 7), (45, 44, 47, 46), (0, 46, 33, 1), (43, 42, 44, 45), (29, 26, 54, 55), (10, 29, 55, 48), (26, 23, 53, 54), (23, 20, 52, 53), (20, 17, 51, 52), (17, 14, 50, 51), (14, 11, 49, 50), (11, 10, 48, 49), (55, 54, 62, 63), (48, 55, 63, 56), (54, 53, 61, 62), (53, 52, 60, 61), (52, 51, 59, 60), (51, 50, 58, 59), (50, 49, 57, 58), (49, 48, 56, 57), (56, 63, 62, 61, 60, 59, 58, 57)])
me_cylinder_003.polygons.foreach_set('use_smooth', [True] * 58)
_uv = me_cylinder_003.uv_layers.new(name='UVMap')
_uv.uv.foreach_set('vector', [0.1333, 0.9998, 0.05529, 0.9998, 0.0001563, 0.9447, 0.0001564, 0.8667, 0.05529, 0.8116, 0.1333, 0.8116, 0.1884, 0.8667, 0.1884, 0.9447, 0.8535, 0.6019, 0.8541, 0.5404, 0.9804, 0.5257, 0.9912, 0.6049, 0.8541, 0.5404, 0.841, 0.4408, 0.9354, 0.4256, 0.9804, 0.5257, 0.841, 0.4408, 0.8235, 0.2358, 0.9011, 0.2181, 0.9354, 0.4256, 0.0001563, 0.5889, 0.01278, 0.5097, 0.141, 0.5306, 0.1371, 0.5925, 0.01278, 0.5097, 0.06557, 0.4007, 0.1555, 0.4249, 0.141, 0.5306, 0.06557, 0.4007, 0.1201, 0.2096, 0.1891, 0.2298, 0.1555, 0.4249, 0.7433, 0.5983, 0.746, 0.5411, 0.8541, 0.5404, 0.8535, 0.6019, 0.746, 0.5411, 0.7451, 0.4401, 0.841, 0.4408, 0.8541, 0.5404, 0.7451, 0.4401, 0.7522, 0.2396, 0.8235, 0.2358, 0.841, 0.4408, 0.6339, 0.5971, 0.6378, 0.536, 0.746, 0.5411, 0.7433, 0.5983, 0.6378, 0.536, 0.6499, 0.4293, 0.7451, 0.4401, 0.746, 0.5411, 0.6499, 0.4293, 0.6826, 0.2323, 0.7522, 0.2396, 0.7451, 0.4401, 0.4971, 0.6002, 0.5047, 0.519, 0.6378, 0.536, 0.6339, 0.5971, 0.5047, 0.519, 0.558, 0.406, 0.6499, 0.4293, 0.6378, 0.536, 0.558, 0.406, 0.6126, 0.212, 0.6826, 0.2323, 0.6499, 0.4293, 0.3584, 0.5984, 0.359, 0.5367, 0.4856, 0.5218, 0.4968, 0.6013, 0.359, 0.5367, 0.3459, 0.4371, 0.4402, 0.4218, 0.4856, 0.5218, 0.3459, 0.4371, 0.3287, 0.2335, 0.4057, 0.2158, 0.4402, 0.4218, 0.2474, 0.5944, 0.2505, 0.5369, 0.359, 0.5367, 0.3584, 0.5984, 0.2505, 0.5369, 0.2502, 0.4362, 0.3459, 0.4371, 0.359, 0.5367, 0.2502, 0.4362, 0.258, 0.2371, 0.3287, 0.2335, 0.3459, 0.4371, 0.1371, 0.5925, 0.141, 0.5306, 0.2505, 0.5369, 0.2474, 0.5944, 0.141, 0.5306, 0.1555, 0.4249, 0.2502, 0.4362, 0.2505, 0.5369, 0.1555, 0.4249, 0.1891, 0.2298, 0.258, 0.2371, 0.2502, 0.4362, 0.2405, 0.762, 0.2433, 0.6595, 0.3498, 0.6687, 0.3277, 0.7775, 0.1401, 0.662, 0.1371, 0.5925, 0.2474, 0.5944, 0.2433, 0.6595, 0.3277, 0.7775, 0.3498, 0.6687, 0.4843, 0.6972, 0.4151, 0.8113, 0.2433, 0.6595, 0.2474, 0.5944, 0.3584, 0.5984, 0.3498, 0.6687, 0.5745, 0.7863, 0.5149, 0.691, 0.6361, 0.6661, 0.6532, 0.7627, 0.3498, 0.6687, 0.3584, 0.5984, 0.4968, 0.6013, 0.4843, 0.6972, 0.6532, 0.7627, 0.6361, 0.6661, 0.7394, 0.6628, 0.737, 0.7633, 0.5149, 0.691, 0.4971, 0.6002, 0.6339, 0.5971, 0.6361, 0.6661, 0.737, 0.7633, 0.7394, 0.6628, 0.845, 0.6715, 0.823, 0.7788, 0.6361, 0.6661, 0.6339, 0.5971, 0.7433, 0.5983, 0.7394, 0.6628, 0.07186, 0.784, 0.0111, 0.6823, 0.1401, 0.662, 0.1553, 0.7607, 0.7394, 0.6628, 0.7433, 0.5983, 0.8535, 0.6019, 0.845, 0.6715, 0.823, 0.7788, 0.845, 0.6715, 0.9783, 0.7, 0.9092, 0.8125, 0.0111, 0.6823, 0.0001563, 0.5889, 0.1371, 0.5925, 0.1401, 0.662, 0.1553, 0.7607, 0.1401, 0.662, 0.2433, 0.6595, 0.2405, 0.762, 0.845, 0.6715, 0.8535, 0.6019, 0.9912, 0.6049, 0.9783, 0.7, 0.9011, 0.2181, 0.8235, 0.2358, 0.8114, 0.1534, 0.8637, 0.1421, 0.1891, 0.2298, 0.1201, 0.2096, 0.155, 0.1448, 0.2058, 0.1545, 0.8235, 0.2358, 0.7522, 0.2396, 0.7552, 0.1583, 0.8114, 0.1534, 0.7522, 0.2396, 0.6826, 0.2323, 0.6993, 0.1562, 0.7552, 0.1583, 0.6826, 0.2323, 0.6126, 0.212, 0.6479, 0.1463, 0.6993, 0.1562, 0.4057, 0.2158, 0.3287, 0.2335, 0.3167, 0.1519, 0.3685, 0.1406, 0.3287, 0.2335, 0.258, 0.2371, 0.2611, 0.1566, 0.3167, 0.1519, 0.258, 0.2371, 0.1891, 0.2298, 0.2058, 0.1545, 0.2611, 0.1566, 0.8637, 0.1421, 0.8114, 0.1534, 0.8039, 0.003451, 0.8514, 0.0001563, 0.2058, 0.1545, 0.155, 0.1448, 0.1633, 0.0001563, 0.2137, 0.003049, 0.8114, 0.1534, 0.7552, 0.1583, 0.7557, 0.004487, 0.8039, 0.003451, 0.7552, 0.1583, 0.6993, 0.1562, 0.7072, 0.003079, 0.7557, 0.004487, 0.6993, 0.1562, 0.6479, 0.1463, 0.6563, 0.0001563, 0.7072, 0.003079, 0.3685, 0.1406, 0.3167, 0.1519, 0.3093, 0.003421, 0.3564, 0.0001563, 0.3167, 0.1519, 0.2611, 0.1566, 0.2617, 0.004445, 0.3093, 0.003421, 0.2611, 0.1566, 0.2058, 0.1545, 0.2137, 0.003049, 0.2617, 0.004445, 0.2957, 0.8429, 0.2957, 0.8873, 0.2643, 0.9186, 0.22, 0.9186, 0.1887, 0.8873, 0.1887, 0.8429, 0.22, 0.8116, 0.2643, 0.8116])
me_cylinder_003.materials.append(mat_material_006)
me_cylinder_003.use_remesh_preserve_volume = False
me_cylinder_003.use_remesh_preserve_attributes = False
me_cylinder_003.use_mirror_vertex_groups = False
me_cylinder_003.update()
me_cylinder_001 = bpy.data.meshes.new('Cylinder.001')
me_cylinder_001.from_pydata([(3.089e-08, 8.526, 33.46), (-7.527e-09, 3.033, 45.71), (6.029, 6.029, 33.46), (2.145, 2.145, 45.71), (8.526, -4.036e-07, 33.46), (3.033, -1.188e-07, 45.71), (6.029, -6.029, 33.46), (2.145, -2.145, 45.71), (-7.145e-07, -8.526, 33.46), (-2.727e-07, -3.033, 45.71), (-6.029, -6.029, 33.46), (-2.145, -2.145, 45.71), (-8.526, 7.078e-08, 33.46), (-3.033, 4.996e-08, 45.71), (-6.029, 6.029, 33.46), (-2.145, 2.145, 45.71), (7.578e-08, 7.143, 34.81), (3.049e-08, 5.448, 37.46), (-2.37e-08, 3.8, 42.32), (2.687, 2.687, 42.32), (3.852, 3.852, 37.46), (5.051, 5.051, 34.81), (3.8, -1.696e-07, 42.32), (5.448, -2.401e-07, 37.46), (7.143, -3.361e-07, 34.81), (2.687, -2.687, 42.32), (3.852, -3.852, 37.46), (5.051, -5.051, 34.81), (-3.559e-07, -3.8, 42.32), (-4.458e-07, -5.448, 37.46), (-5.486e-07, -7.143, 34.81), (-2.687, -2.687, 42.32), (-3.852, -3.852, 37.46), (-5.051, -5.051, 34.81), (-3.8, 4.184e-08, 42.32), (-5.448, 6.295e-08, 37.46), (-7.143, 6.128e-08, 34.81), (-2.687, 2.687, 42.32), (-3.852, 3.852, 37.46), (-5.051, 5.051, 34.81), (6.935, -2.872, 33.46), (2.467, -1.022, 45.71), (5.809, -2.406, 34.81), (4.431, -1.835, 37.46), (3.091, -1.28, 42.32), (6.935, 2.872, 33.46), (2.467, 1.022, 45.71), (5.809, 2.406, 34.81), (4.431, 1.835, 37.46), (3.091, 1.28, 42.32), (2.872, 6.935, 33.46), (1.022, 2.467, 45.71), (2.406, 5.809, 34.81), (1.835, 4.431, 37.46), (1.28, 3.091, 42.32), (2.872, -6.935, 33.46), (1.022, -2.467, 45.71), (2.406, -5.809, 34.81), (1.835, -4.431, 37.46), (1.28, -3.091, 42.32), (-2.872, -6.935, 33.46), (-1.022, -2.467, 45.71), (-2.406, -5.809, 34.81), (-1.835, -4.431, 37.46), (-1.28, -3.091, 42.32), (-6.935, -2.872, 33.46), (-2.467, -1.022, 45.71), (-5.809, -2.406, 34.81), (-4.431, -1.835, 37.46), (-3.091, -1.28, 42.32), (-6.935, 2.872, 33.46), (-2.467, 1.022, 45.71), (-5.809, 2.406, 34.81), (-4.431, 1.835, 37.46), (-3.091, 1.28, 42.32), (-2.872, 6.935, 33.46), (-1.022, 2.467, 45.71), (-2.406, 5.809, 34.81), (-1.835, 4.431, 37.46), (-1.28, 3.091, 42.32), (4.915e-08, 6.17, 36.14), (4.363, 4.363, 36.14), (6.17, -2.817e-07, 36.14), (4.363, -4.363, 36.14), (-4.902e-07, -6.17, 36.14), (-4.363, -4.363, 36.14), (-6.17, 6.153e-08, 36.14), (-4.363, 4.363, 36.14), (5.018, -2.079, 36.14), (5.018, 2.079, 36.14), (2.079, 5.018, 36.14), (2.079, -5.018, 36.14), (-2.079, -5.018, 36.14), (-5.018, -2.079, 36.14), (-5.018, 2.079, 36.14), (-2.079, 5.018, 36.14), (-1.145e-09, 4.547, 39.89), (3.215, 3.215, 39.89), (4.547, -2.006e-07, 39.89), (3.215, -3.215, 39.89), (-3.987e-07, -4.547, 39.89), (-3.215, -3.215, 39.89), (-4.547, 5.233e-08, 39.89), (-3.215, 3.215, 39.89), (3.698, -1.532, 39.89), (3.698, 1.532, 39.89), (1.532, 3.698, 39.89), (1.532, -3.698, 39.89), (-1.532, -3.698, 39.89), (-3.698, -1.532, 39.89), (-3.698, 1.532, 39.89), (-1.532, 3.698, 39.89), (-1.562e-08, 3.417, 44.01), (2.416, 2.416, 44.01), (3.417, -1.442e-07, 44.01), (2.416, -2.416, 44.01), (-3.143e-07, -3.417, 44.01), (-2.416, -2.416, 44.01), (-3.417, 4.59e-08, 44.01), (-2.416, 2.416, 44.01), (2.779, -1.151, 44.01), (2.779, 1.151, 44.01), (1.151, 2.779, 44.01), (1.151, -2.779, 44.01), (-1.151, -2.779, 44.01), (-2.779, -1.151, 44.01), (-2.779, 1.151, 44.01), (-1.151, 2.779, 44.01), (3.089e-08, 8.463, 33.4), (-7.527e-09, 2.945, 45.69), (5.984, 5.984, 33.4), (2.083, 2.083, 45.69), (8.463, -4.036e-07, 33.4), (2.945, -1.188e-07, 45.69), (5.984, -5.984, 33.4), (2.083, -2.083, 45.69), (-7.145e-07, -8.463, 33.4), (-2.727e-07, -2.945, 45.69), (-5.984, -5.984, 33.4), (-2.083, -2.083, 45.69), (-8.463, 7.078e-08, 33.4), (-2.945, 4.996e-08, 45.69), (-5.984, 5.984, 33.4), (-2.083, 2.083, 45.69), (7.578e-08, 7.076, 34.75), (3.049e-08, 5.366, 37.43), (-2.37e-08, 3.713, 42.29), (2.626, 2.626, 42.29), (3.794, 3.794, 37.43), (5.003, 5.003, 34.75), (3.713, -1.696e-07, 42.29), (5.366, -2.401e-07, 37.43), (7.076, -3.361e-07, 34.75), (2.626, -2.626, 42.29), (3.794, -3.794, 37.43), (5.003, -5.003, 34.75), (-3.559e-07, -3.713, 42.29), (-4.458e-07, -5.366, 37.43), (-5.486e-07, -7.076, 34.75), (-2.626, -2.626, 42.29), (-3.794, -3.794, 37.43), (-5.003, -5.003, 34.75), (-3.713, 4.184e-08, 42.29), (-5.366, 6.295e-08, 37.43), (-7.076, 6.128e-08, 34.75), (-2.626, 2.626, 42.29), (-3.794, 3.794, 37.43), (-5.003, 5.003, 34.75), (6.873, -2.847, 33.4), (2.386, -0.9881, 45.69), (5.743, -2.379, 34.76), (4.354, -1.803, 37.43), (3.01, -1.247, 42.3), (6.873, 2.847, 33.4), (2.386, 0.9881, 45.69), (5.743, 2.379, 34.76), (4.354, 1.803, 37.43), (3.01, 1.247, 42.3), (2.847, 6.873, 33.4), (0.9881, 2.386, 45.69), (2.379, 5.743, 34.76), (1.803, 4.354, 37.43), (1.247, 3.01, 42.3), (2.847, -6.873, 33.4), (0.9881, -2.386, 45.69), (2.379, -5.743, 34.76), (1.803, -4.354, 37.43), (1.247, -3.01, 42.3), (-2.847, -6.873, 33.4), (-0.9881, -2.386, 45.69), (-2.379, -5.743, 34.76), (-1.803, -4.354, 37.43), (-1.247, -3.01, 42.3), (-6.873, -2.847, 33.4), (-2.386, -0.9881, 45.69), (-5.743, -2.379, 34.76), (-4.354, -1.803, 37.43), (-3.01, -1.247, 42.3), (-6.873, 2.847, 33.4), (-2.386, 0.9881, 45.69), (-5.743, 2.379, 34.76), (-4.354, 1.803, 37.43), (-3.01, 1.247, 42.3), (-2.847, 6.873, 33.4), (-0.9881, 2.386, 45.69), (-2.379, 5.743, 34.76), (-1.803, 4.354, 37.43), (-1.247, 3.01, 42.3), (4.915e-08, 6.094, 36.09), (4.309, 4.309, 36.09), (6.094, -2.817e-07, 36.09), (4.309, -4.309, 36.09), (-4.902e-07, -6.094, 36.09), (-4.309, -4.309, 36.09), (-6.094, 6.153e-08, 36.09), (-4.309, 4.309, 36.09), (4.946, -2.049, 36.1), (4.946, 2.049, 36.1), (2.049, 4.946, 36.1), (2.049, -4.946, 36.1), (-2.049, -4.946, 36.1), (-4.946, -2.049, 36.1), (-4.946, 2.049, 36.1), (-2.049, 4.946, 36.1), (-1.145e-09, 4.462, 39.86), (3.155, 3.155, 39.86), (4.462, -2.006e-07, 39.86), (3.155, -3.155, 39.86), (-3.987e-07, -4.462, 39.86), (-3.155, -3.155, 39.86), (-4.462, 5.233e-08, 39.86), (-3.155, 3.155, 39.86), (3.619, -1.499, 39.86), (3.619, 1.499, 39.86), (1.499, 3.619, 39.86), (1.499, -3.619, 39.86), (-1.499, -3.619, 39.86), (-3.619, -1.499, 39.86), (-3.619, 1.499, 39.86), (-1.499, 3.619, 39.86), (-1.562e-08, 3.329, 43.99), (2.354, 2.354, 43.99), (3.329, -1.442e-07, 43.99), (2.354, -2.354, 43.99), (-3.143e-07, -3.329, 43.99), (-2.354, -2.354, 43.99), (-3.329, 4.59e-08, 43.99), (-2.354, 2.354, 43.99), (2.698, -1.117, 44.0), (2.698, 1.117, 44.0), (1.117, 2.698, 44.0), (1.117, -2.698, 44.0), (-1.117, -2.698, 44.0), (-2.698, -1.117, 44.0), (-2.698, 1.117, 44.0), (-1.117, 2.698, 44.0)], [], [(122, 51, 3, 113), (121, 46, 5, 114), (120, 41, 7, 115), (123, 56, 9, 116), (124, 61, 11, 117), (125, 66, 13, 118), (94, 73, 38, 87), (127, 76, 1, 112), (126, 71, 15, 119), (70, 72, 39, 14), (110, 74, 37, 103), (75, 77, 16, 0), (95, 78, 17, 80), (111, 79, 18, 96), (65, 67, 36, 12), (93, 68, 35, 86), (109, 69, 34, 102), (60, 62, 33, 10), (92, 63, 32, 85), (108, 64, 31, 101), (55, 57, 30, 8), (91, 58, 29, 84), (107, 59, 28, 100), (40, 42, 27, 6), (88, 43, 26, 83), (104, 44, 25, 99), (45, 47, 24, 4), (89, 48, 23, 82), (105, 49, 22, 98), (50, 52, 21, 2), (90, 53, 20, 81), (106, 54, 19, 97), (98, 22, 44, 104), (82, 23, 43, 88), (4, 24, 42, 40), (114, 5, 41, 120), (97, 19, 49, 105), (81, 20, 48, 89), (2, 21, 47, 45), (113, 3, 46, 121), (96, 18, 54, 106), (80, 17, 53, 90), (0, 16, 52, 50), (112, 1, 51, 122), (99, 25, 59, 107), (83, 26, 58, 91), (6, 27, 57, 55), (115, 7, 56, 123), (100, 28, 64, 108), (84, 29, 63, 92), (8, 30, 62, 60), (116, 9, 61, 124), (101, 31, 69, 109), (85, 32, 68, 93), (10, 33, 67, 65), (117, 11, 66, 125), (102, 34, 74, 110), (12, 36, 72, 70), (118, 13, 71, 126), (86, 35, 73, 94), (103, 37, 79, 111), (87, 38, 78, 95), (14, 39, 77, 75), (119, 15, 76, 127), (39, 87, 95, 77), (36, 86, 94, 72), (33, 85, 93, 67), (30, 84, 92, 62), (27, 83, 91, 57), (16, 80, 90, 52), (21, 81, 89, 47), (24, 82, 88, 42), (52, 90, 81, 21), (47, 89, 82, 24), (42, 88, 83, 27), (57, 91, 84, 30), (62, 92, 85, 33), (67, 93, 86, 36), (77, 95, 80, 16), (72, 94, 87, 39), (38, 103, 111, 78), (35, 102, 110, 73), (32, 101, 109, 68), (29, 100, 108, 63), (26, 99, 107, 58), (17, 96, 106, 53), (20, 97, 105, 48), (23, 98, 104, 43), (53, 106, 97, 20), (48, 105, 98, 23), (43, 104, 99, 26), (58, 107, 100, 29), (63, 108, 101, 32), (68, 109, 102, 35), (78, 111, 96, 17), (73, 110, 103, 38), (37, 119, 127, 79), (34, 118, 126, 74), (31, 117, 125, 69), (28, 116, 124, 64), (25, 115, 123, 59), (18, 112, 122, 54), (19, 113, 121, 49), (22, 114, 120, 44), (74, 126, 119, 37), (79, 127, 112, 18), (69, 125, 118, 34), (64, 124, 117, 31), (59, 123, 116, 28), (44, 120, 115, 25), (49, 121, 114, 22), (54, 122, 113, 19), (241, 131, 179, 250), (242, 133, 174, 249), (243, 135, 169, 248), (244, 137, 184, 251), (245, 139, 189, 252), (246, 141, 194, 253), (215, 166, 201, 222), (240, 129, 204, 255), (247, 143, 199, 254), (142, 167, 200, 198), (231, 165, 202, 238), (128, 144, 205, 203), (208, 145, 206, 223), (224, 146, 207, 239), (140, 164, 195, 193), (214, 163, 196, 221), (230, 162, 197, 237), (138, 161, 190, 188), (213, 160, 191, 220), (229, 159, 192, 236), (136, 158, 185, 183), (212, 157, 186, 219), (228, 156, 187, 235), (134, 155, 170, 168), (211, 154, 171, 216), (227, 153, 172, 232), (132, 152, 175, 173), (210, 151, 176, 217), (226, 150, 177, 233), (130, 149, 180, 178), (209, 148, 181, 218), (225, 147, 182, 234), (232, 172, 150, 226), (216, 171, 151, 210), (168, 170, 152, 132), (248, 169, 133, 242), (233, 177, 147, 225), (217, 176, 148, 209), (173, 175, 149, 130), (249, 174, 131, 241), (234, 182, 146, 224), (218, 181, 145, 208), (178, 180, 144, 128), (250, 179, 129, 240), (235, 187, 153, 227), (219, 186, 154, 211), (183, 185, 155, 134), (251, 184, 135, 243), (236, 192, 156, 228), (220, 191, 157, 212), (188, 190, 158, 136), (252, 189, 137, 244), (237, 197, 159, 229), (221, 196, 160, 213), (193, 195, 161, 138), (253, 194, 139, 245), (238, 202, 162, 230), (198, 200, 164, 140), (254, 199, 141, 246), (222, 201, 163, 214), (239, 207, 165, 231), (223, 206, 166, 215), (203, 205, 167, 142), (255, 204, 143, 247), (205, 223, 215, 167), (200, 222, 214, 164), (195, 221, 213, 161), (190, 220, 212, 158), (185, 219, 211, 155), (180, 218, 208, 144), (175, 217, 209, 149), (170, 216, 210, 152), (149, 209, 218, 180), (152, 210, 217, 175), (155, 211, 216, 170), (158, 212, 219, 185), (161, 213, 220, 190), (164, 214, 221, 195), (144, 208, 223, 205), (167, 215, 222, 200), (206, 239, 231, 166), (201, 238, 230, 163), (196, 237, 229, 160), (191, 236, 228, 157), (186, 235, 227, 154), (181, 234, 224, 145), (176, 233, 225, 148), (171, 232, 226, 151), (148, 225, 234, 181), (151, 226, 233, 176), (154, 227, 232, 171), (157, 228, 235, 186), (160, 229, 236, 191), (163, 230, 237, 196), (145, 224, 239, 206), (166, 231, 238, 201), (207, 255, 247, 165), (202, 254, 246, 162), (197, 253, 245, 159), (192, 252, 244, 156), (187, 251, 243, 153), (182, 250, 240, 146), (177, 249, 241, 147), (172, 248, 242, 150), (165, 247, 254, 202), (146, 240, 255, 207), (162, 246, 253, 197), (159, 245, 252, 192), (156, 244, 251, 187), (153, 243, 248, 172), (150, 242, 249, 177), (147, 241, 250, 182), (50, 2, 130, 178), (51, 1, 129, 179), (45, 4, 132, 173), (46, 3, 131, 174), (40, 6, 134, 168), (41, 5, 133, 169), (55, 8, 136, 183), (56, 7, 135, 184), (60, 10, 138, 188), (61, 9, 137, 189), (65, 12, 140, 193), (66, 11, 139, 194), (70, 14, 142, 198), (71, 13, 141, 199), (75, 0, 128, 203), (76, 15, 143, 204), (4, 40, 168, 132), (7, 41, 169, 135), (2, 45, 173, 130), (5, 46, 174, 133), (0, 50, 178, 128), (3, 51, 179, 131), (6, 55, 183, 134), (9, 56, 184, 137), (8, 60, 188, 136), (11, 61, 189, 139), (10, 65, 193, 138), (13, 66, 194, 141), (12, 70, 198, 140), (15, 71, 199, 143), (14, 75, 203, 142), (1, 76, 204, 129)])
_uv = me_cylinder_001.uv_layers.new(name='UVMap')
_uv.uv.foreach_set('vector', [0.6018, 0.3586, 0.5855, 0.4001, 0.5583, 0.3891, 0.5694, 0.3456, 0.5347, 0.3413, 0.5291, 0.3857, 0.5, 0.3818, 0.5, 0.3368, 0.4653, 0.3413, 0.4709, 0.3857, 0.4417, 0.3891, 0.4306, 0.3456, 0.3982, 0.3586, 0.4145, 0.4001, 0.387, 0.4105, 0.3659, 0.3712, 0.3379, 0.3913, 0.3632, 0.4276, 0.3389, 0.444, 0.3098, 0.4107, 0.2875, 0.4359, 0.3193, 0.4657, 0.2989, 0.4866, 0.2646, 0.4598, 0.8804, 0.3075, 0.8488, 0.3274, 0.8203, 0.2791, 0.8517, 0.2517, 0.6621, 0.3913, 0.6368, 0.4276, 0.613, 0.4105, 0.6341, 0.3712, 0.7125, 0.4359, 0.6807, 0.4657, 0.6611, 0.444, 0.6902, 0.4107, 0.9539, 0.2663, 0.9146, 0.2877, 0.8855, 0.2232, 0.9233, 0.1918, 0.7953, 0.3654, 0.7453, 0.4063, 0.7208, 0.3768, 0.7685, 0.3276, 0.8557, 0.1481, 0.8261, 0.1824, 0.7765, 0.1296, 0.8028, 0.0876, 0.7993, 0.2139, 0.7738, 0.2444, 0.7301, 0.2045, 0.7527, 0.1679, 0.7299, 0.2992, 0.6888, 0.354, 0.6567, 0.33, 0.6921, 0.2681, 0.04612, 0.2663, 0.08541, 0.2877, 0.04743, 0.3441, 0.001445, 0.333, 0.1196, 0.3075, 0.1512, 0.3274, 0.1203, 0.3701, 0.08587, 0.3563, 0.2047, 0.3654, 0.2547, 0.4063, 0.2299, 0.4338, 0.1767, 0.3998, 0.1443, 0.1481, 0.1739, 0.1824, 0.1145, 0.2232, 0.07668, 0.1918, 0.2007, 0.2139, 0.2262, 0.2444, 0.1797, 0.2791, 0.1483, 0.2517, 0.2701, 0.2992, 0.3112, 0.354, 0.2792, 0.3768, 0.2315, 0.3276, 0.2748, 0.0665, 0.2931, 0.1081, 0.2235, 0.1296, 0.1972, 0.0876, 0.3099, 0.1465, 0.326, 0.1837, 0.2699, 0.2045, 0.2473, 0.1679, 0.3543, 0.2502, 0.3809, 0.3152, 0.3433, 0.33, 0.3079, 0.2681, 0.423, 0.02481, 0.4292, 0.0699, 0.3561, 0.07128, 0.3427, 0.02355, 0.4349, 0.1116, 0.4404, 0.1521, 0.3801, 0.157, 0.3684, 0.115, 0.4501, 0.2243, 0.4593, 0.2947, 0.4186, 0.2996, 0.4, 0.2296, 0.577, 0.02481, 0.5708, 0.0699, 0.5, 0.05152, 0.5, 0.001912, 0.5651, 0.1116, 0.5596, 0.1521, 0.5, 0.1407, 0.5, 0.09705, 0.5499, 0.2243, 0.5407, 0.2947, 0.5, 0.2891, 0.5, 0.2163, 0.7252, 0.0665, 0.7069, 0.1081, 0.6439, 0.07128, 0.6573, 0.02355, 0.6901, 0.1465, 0.674, 0.1837, 0.6199, 0.157, 0.6316, 0.115, 0.6457, 0.2502, 0.6191, 0.3152, 0.5814, 0.2996, 0.6, 0.2296, 0.5, 0.2163, 0.5, 0.2891, 0.4593, 0.2947, 0.4501, 0.2243, 0.5, 0.09705, 0.5, 0.1407, 0.4404, 0.1521, 0.4349, 0.1116, 0.5, 0.001912, 0.5, 0.05152, 0.4292, 0.0699, 0.423, 0.02481, 0.5, 0.3368, 0.5, 0.3818, 0.4709, 0.3857, 0.4653, 0.3413, 0.6, 0.2296, 0.5814, 0.2996, 0.5407, 0.2947, 0.5499, 0.2243, 0.6316, 0.115, 0.6199, 0.157, 0.5596, 0.1521, 0.5651, 0.1116, 0.6573, 0.02355, 0.6439, 0.07128, 0.5708, 0.0699, 0.577, 0.02481, 0.5694, 0.3456, 0.5583, 0.3891, 0.5291, 0.3857, 0.5347, 0.3413, 0.6921, 0.2681, 0.6567, 0.33, 0.6191, 0.3152, 0.6457, 0.2502, 0.7527, 0.1679, 0.7301, 0.2045, 0.674, 0.1837, 0.6901, 0.1465, 0.8028, 0.0876, 0.7765, 0.1296, 0.7069, 0.1081, 0.7252, 0.0665, 0.6341, 0.3712, 0.613, 0.4105, 0.5855, 0.4001, 0.6018, 0.3586, 0.4, 0.2296, 0.4186, 0.2996, 0.3809, 0.3152, 0.3543, 0.2502, 0.3684, 0.115, 0.3801, 0.157, 0.326, 0.1837, 0.3099, 0.1465, 0.3427, 0.02355, 0.3561, 0.07128, 0.2931, 0.1081, 0.2748, 0.0665, 0.4306, 0.3456, 0.4417, 0.3891, 0.4145, 0.4001, 0.3982, 0.3586, 0.3079, 0.2681, 0.3433, 0.33, 0.3112, 0.354, 0.2701, 0.2992, 0.2473, 0.1679, 0.2699, 0.2045, 0.2262, 0.2444, 0.2007, 0.2139, 0.1972, 0.0876, 0.2235, 0.1296, 0.1739, 0.1824, 0.1443, 0.1481, 0.3659, 0.3712, 0.387, 0.4105, 0.3632, 0.4276, 0.3379, 0.3913, 0.2315, 0.3276, 0.2792, 0.3768, 0.2547, 0.4063, 0.2047, 0.3654, 0.1483, 0.2517, 0.1797, 0.2791, 0.1512, 0.3274, 0.1196, 0.3075, 0.07668, 0.1918, 0.1145, 0.2232, 0.08541, 0.2877, 0.04612, 0.2663, 0.3098, 0.4107, 0.3389, 0.444, 0.3193, 0.4657, 0.2875, 0.4359, 0.8233, 0.3998, 0.7701, 0.4338, 0.7453, 0.4063, 0.7953, 0.3654, 0.9986, 0.333, 0.9526, 0.3441, 0.9146, 0.2877, 0.9539, 0.2663, 0.7354, 0.4598, 0.7011, 0.4866, 0.6807, 0.4657, 0.7125, 0.4359, 0.9141, 0.3563, 0.8797, 0.3701, 0.8488, 0.3274, 0.8804, 0.3075, 0.7685, 0.3276, 0.7208, 0.3768, 0.6888, 0.354, 0.7299, 0.2992, 0.8517, 0.2517, 0.8203, 0.2791, 0.7738, 0.2444, 0.7993, 0.2139, 0.9233, 0.1918, 0.8855, 0.2232, 0.8261, 0.1824, 0.8557, 0.1481, 0.6902, 0.4107, 0.6611, 0.444, 0.6368, 0.4276, 0.6621, 0.3913, 0.8855, 0.2232, 0.8517, 0.2517, 0.7993, 0.2139, 0.8261, 0.1824, 0.9526, 0.3441, 0.9141, 0.3563, 0.8804, 0.3075, 0.9146, 0.2877, 0.1145, 0.2232, 0.1483, 0.2517, 0.1196, 0.3075, 0.08541, 0.2877, 0.2235, 0.1296, 0.2473, 0.1679, 0.2007, 0.2139, 0.1739, 0.1824, 0.3561, 0.07128, 0.3684, 0.115, 0.3099, 0.1465, 0.2931, 0.1081, 0.7765, 0.1296, 0.7527, 0.1679, 0.6901, 0.1465, 0.7069, 0.1081, 0.6439, 0.07128, 0.6316, 0.115, 0.5651, 0.1116, 0.5708, 0.0699, 0.5, 0.05152, 0.5, 0.09705, 0.4349, 0.1116, 0.4292, 0.0699, 0.7069, 0.1081, 0.6901, 0.1465, 0.6316, 0.115, 0.6439, 0.07128, 0.5708, 0.0699, 0.5651, 0.1116, 0.5, 0.09705, 0.5, 0.05152, 0.4292, 0.0699, 0.4349, 0.1116, 0.3684, 0.115, 0.3561, 0.07128, 0.2931, 0.1081, 0.3099, 0.1465, 0.2473, 0.1679, 0.2235, 0.1296, 0.1739, 0.1824, 0.2007, 0.2139, 0.1483, 0.2517, 0.1145, 0.2232, 0.08541, 0.2877, 0.1196, 0.3075, 0.08587, 0.3563, 0.04743, 0.3441, 0.8261, 0.1824, 0.7993, 0.2139, 0.7527, 0.1679, 0.7765, 0.1296, 0.9146, 0.2877, 0.8804, 0.3075, 0.8517, 0.2517, 0.8855, 0.2232, 0.8203, 0.2791, 0.7685, 0.3276, 0.7299, 0.2992, 0.7738, 0.2444, 0.8797, 0.3701, 0.8233, 0.3998, 0.7953, 0.3654, 0.8488, 0.3274, 0.1797, 0.2791, 0.2315, 0.3276, 0.2047, 0.3654, 0.1512, 0.3274, 0.2699, 0.2045, 0.3079, 0.2681, 0.2701, 0.2992, 0.2262, 0.2444, 0.3801, 0.157, 0.4, 0.2296, 0.3543, 0.2502, 0.326, 0.1837, 0.7301, 0.2045, 0.6921, 0.2681, 0.6457, 0.2502, 0.674, 0.1837, 0.6199, 0.157, 0.6, 0.2296, 0.5499, 0.2243, 0.5596, 0.1521, 0.5, 0.1407, 0.5, 0.2163, 0.4501, 0.2243, 0.4404, 0.1521, 0.674, 0.1837, 0.6457, 0.2502, 0.6, 0.2296, 0.6199, 0.157, 0.5596, 0.1521, 0.5499, 0.2243, 0.5, 0.2163, 0.5, 0.1407, 0.4404, 0.1521, 0.4501, 0.2243, 0.4, 0.2296, 0.3801, 0.157, 0.326, 0.1837, 0.3543, 0.2502, 0.3079, 0.2681, 0.2699, 0.2045, 0.2262, 0.2444, 0.2701, 0.2992, 0.2315, 0.3276, 0.1797, 0.2791, 0.1512, 0.3274, 0.2047, 0.3654, 0.1767, 0.3998, 0.1203, 0.3701, 0.7738, 0.2444, 0.7299, 0.2992, 0.6921, 0.2681, 0.7301, 0.2045, 0.8488, 0.3274, 0.7953, 0.3654, 0.7685, 0.3276, 0.8203, 0.2791, 0.7208, 0.3768, 0.6902, 0.4107, 0.6621, 0.3913, 0.6888, 0.354, 0.7701, 0.4338, 0.7354, 0.4598, 0.7125, 0.4359, 0.7453, 0.4063, 0.2792, 0.3768, 0.3098, 0.4107, 0.2875, 0.4359, 0.2547, 0.4063, 0.3433, 0.33, 0.3659, 0.3712, 0.3379, 0.3913, 0.3112, 0.354, 0.4186, 0.2996, 0.4306, 0.3456, 0.3982, 0.3586, 0.3809, 0.3152, 0.6567, 0.33, 0.6341, 0.3712, 0.6018, 0.3586, 0.6191, 0.3152, 0.5814, 0.2996, 0.5694, 0.3456, 0.5347, 0.3413, 0.5407, 0.2947, 0.5, 0.2891, 0.5, 0.3368, 0.4653, 0.3413, 0.4593, 0.2947, 0.7453, 0.4063, 0.7125, 0.4359, 0.6902, 0.4107, 0.7208, 0.3768, 0.6888, 0.354, 0.6621, 0.3913, 0.6341, 0.3712, 0.6567, 0.33, 0.2547, 0.4063, 0.2875, 0.4359, 0.2646, 0.4598, 0.2299, 0.4338, 0.3112, 0.354, 0.3379, 0.3913, 0.3098, 0.4107, 0.2792, 0.3768, 0.3809, 0.3152, 0.3982, 0.3586, 0.3659, 0.3712, 0.3433, 0.33, 0.4593, 0.2947, 0.4653, 0.3413, 0.4306, 0.3456, 0.4186, 0.2996, 0.5407, 0.2947, 0.5347, 0.3413, 0.5, 0.3368, 0.5, 0.2891, 0.6191, 0.3152, 0.6018, 0.3586, 0.5694, 0.3456, 0.5814, 0.2996, 0.5613, 0.6251, 0.5503, 0.5816, 0.5767, 0.5709, 0.5929, 0.6124, 0.4936, 0.6337, 0.4936, 0.5887, 0.5219, 0.5848, 0.5275, 0.6291, 0.4259, 0.6251, 0.437, 0.5816, 0.4653, 0.5848, 0.4598, 0.6291, 0.3628, 0.6004, 0.3838, 0.561, 0.4105, 0.5709, 0.3944, 0.6124, 0.308, 0.5621, 0.3369, 0.5287, 0.3606, 0.5444, 0.3355, 0.5808, 0.2637, 0.5144, 0.2978, 0.4875, 0.3178, 0.5076, 0.2862, 0.5376, 0.8408, 0.7219, 0.8092, 0.6943, 0.8371, 0.6467, 0.8689, 0.6667, 0.6245, 0.6004, 0.6035, 0.561, 0.6267, 0.5444, 0.6518, 0.5808, 0.6793, 0.5621, 0.6504, 0.5287, 0.6695, 0.5076, 0.7011, 0.5376, 0.9127, 0.782, 0.8748, 0.7506, 0.9033, 0.6867, 0.9427, 0.7081, 0.7574, 0.6455, 0.7098, 0.5962, 0.7337, 0.5673, 0.7837, 0.6085, 0.7933, 0.8851, 0.7671, 0.8431, 0.8159, 0.7907, 0.8455, 0.825, 0.7431, 0.8045, 0.7204, 0.7676, 0.7633, 0.7282, 0.7889, 0.7589, 0.6823, 0.7038, 0.647, 0.6417, 0.6783, 0.6182, 0.7193, 0.6732, 0.0001388, 0.6421, 0.04616, 0.6311, 0.08396, 0.6867, 0.04459, 0.7081, 0.08482, 0.6188, 0.1194, 0.6049, 0.1501, 0.6467, 0.1184, 0.6667, 0.1759, 0.5749, 0.229, 0.5407, 0.2535, 0.5673, 0.2036, 0.6085, 0.07459, 0.782, 0.1124, 0.7506, 0.1714, 0.7907, 0.1417, 0.825, 0.1465, 0.7219, 0.178, 0.6943, 0.224, 0.7282, 0.1984, 0.7589, 0.2299, 0.6455, 0.2775, 0.5962, 0.309, 0.6182, 0.2679, 0.6732, 0.194, 0.8851, 0.2202, 0.8431, 0.2892, 0.864, 0.2709, 0.9057, 0.2442, 0.8045, 0.2669, 0.7676, 0.3223, 0.7878, 0.3061, 0.8253, 0.305, 0.7038, 0.3402, 0.6417, 0.3772, 0.6559, 0.3506, 0.7211, 0.3379, 0.9485, 0.3514, 0.9007, 0.4237, 0.9017, 0.4175, 0.9469, 0.3637, 0.8566, 0.3755, 0.8143, 0.435, 0.8189, 0.4294, 0.8597, 0.3954, 0.7415, 0.414, 0.6713, 0.4538, 0.6759, 0.4447, 0.7465, 0.4936, 0.9698, 0.4936, 0.9202, 0.5636, 0.9017, 0.5698, 0.9469, 0.4936, 0.8744, 0.4936, 0.8303, 0.5523, 0.8189, 0.5578, 0.8597, 0.4936, 0.7545, 0.4936, 0.6815, 0.5334, 0.6759, 0.5426, 0.7465, 0.6493, 0.9485, 0.6359, 0.9007, 0.6981, 0.864, 0.7164, 0.9057, 0.6235, 0.8566, 0.6118, 0.8143, 0.6649, 0.7878, 0.6812, 0.8253, 0.5918, 0.7415, 0.5732, 0.6713, 0.6101, 0.6559, 0.6367, 0.7211, 0.4447, 0.7465, 0.4538, 0.6759, 0.4936, 0.6815, 0.4936, 0.7545, 0.4294, 0.8597, 0.435, 0.8189, 0.4936, 0.8303, 0.4936, 0.8744, 0.4175, 0.9469, 0.4237, 0.9017, 0.4936, 0.9202, 0.4936, 0.9698, 0.4598, 0.6291, 0.4653, 0.5848, 0.4936, 0.5887, 0.4936, 0.6337, 0.5426, 0.7465, 0.5334, 0.6759, 0.5732, 0.6713, 0.5918, 0.7415, 0.5578, 0.8597, 0.5523, 0.8189, 0.6118, 0.8143, 0.6235, 0.8566, 0.5698, 0.9469, 0.5636, 0.9017, 0.6359, 0.9007, 0.6493, 0.9485, 0.5275, 0.6291, 0.5219, 0.5848, 0.5503, 0.5816, 0.5613, 0.6251, 0.6367, 0.7211, 0.6101, 0.6559, 0.647, 0.6417, 0.6823, 0.7038, 0.6812, 0.8253, 0.6649, 0.7878, 0.7204, 0.7676, 0.7431, 0.8045, 0.7164, 0.9057, 0.6981, 0.864, 0.7671, 0.8431, 0.7933, 0.8851, 0.5929, 0.6124, 0.5767, 0.5709, 0.6035, 0.561, 0.6245, 0.6004, 0.3506, 0.7211, 0.3772, 0.6559, 0.414, 0.6713, 0.3954, 0.7415, 0.3061, 0.8253, 0.3223, 0.7878, 0.3755, 0.8143, 0.3637, 0.8566, 0.2709, 0.9057, 0.2892, 0.864, 0.3514, 0.9007, 0.3379, 0.9485, 0.3944, 0.6124, 0.4105, 0.5709, 0.437, 0.5816, 0.4259, 0.6251, 0.2679, 0.6732, 0.309, 0.6182, 0.3402, 0.6417, 0.305, 0.7038, 0.1984, 0.7589, 0.224, 0.7282, 0.2669, 0.7676, 0.2442, 0.8045, 0.1417, 0.825, 0.1714, 0.7907, 0.2202, 0.8431, 0.194, 0.8851, 0.3355, 0.5808, 0.3606, 0.5444, 0.3838, 0.561, 0.3628, 0.6004, 0.2036, 0.6085, 0.2535, 0.5673, 0.2775, 0.5962, 0.2299, 0.6455, 0.1184, 0.6667, 0.1501, 0.6467, 0.178, 0.6943, 0.1465, 0.7219, 0.04459, 0.7081, 0.08396, 0.6867, 0.1124, 0.7506, 0.07459, 0.782, 0.2862, 0.5376, 0.3178, 0.5076, 0.3369, 0.5287, 0.308, 0.5621, 0.7837, 0.6085, 0.7337, 0.5673, 0.7582, 0.5407, 0.8113, 0.5749, 0.9427, 0.7081, 0.9033, 0.6867, 0.9411, 0.6311, 0.9871, 0.6421, 0.7011, 0.5376, 0.6695, 0.5076, 0.6895, 0.4875, 0.7236, 0.5144, 0.8689, 0.6667, 0.8371, 0.6467, 0.8678, 0.6049, 0.9024, 0.6188, 0.7193, 0.6732, 0.6783, 0.6182, 0.7098, 0.5962, 0.7574, 0.6455, 0.7889, 0.7589, 0.7633, 0.7282, 0.8092, 0.6943, 0.8408, 0.7219, 0.8455, 0.825, 0.8159, 0.7907, 0.8748, 0.7506, 0.9127, 0.782, 0.6518, 0.5808, 0.6267, 0.5444, 0.6504, 0.5287, 0.6793, 0.5621, 0.8159, 0.7907, 0.7889, 0.7589, 0.8408, 0.7219, 0.8748, 0.7506, 0.9033, 0.6867, 0.8689, 0.6667, 0.9024, 0.6188, 0.9411, 0.6311, 0.08396, 0.6867, 0.1184, 0.6667, 0.1465, 0.7219, 0.1124, 0.7506, 0.1714, 0.7907, 0.1984, 0.7589, 0.2442, 0.8045, 0.2202, 0.8431, 0.2892, 0.864, 0.3061, 0.8253, 0.3637, 0.8566, 0.3514, 0.9007, 0.6981, 0.864, 0.6812, 0.8253, 0.7431, 0.8045, 0.7671, 0.8431, 0.5636, 0.9017, 0.5578, 0.8597, 0.6235, 0.8566, 0.6359, 0.9007, 0.4237, 0.9017, 0.4294, 0.8597, 0.4936, 0.8744, 0.4936, 0.9202, 0.6359, 0.9007, 0.6235, 0.8566, 0.6812, 0.8253, 0.6981, 0.864, 0.4936, 0.9202, 0.4936, 0.8744, 0.5578, 0.8597, 0.5636, 0.9017, 0.3514, 0.9007, 0.3637, 0.8566, 0.4294, 0.8597, 0.4237, 0.9017, 0.2202, 0.8431, 0.2442, 0.8045, 0.3061, 0.8253, 0.2892, 0.864, 0.1124, 0.7506, 0.1465, 0.7219, 0.1984, 0.7589, 0.1714, 0.7907, 0.04616, 0.6311, 0.08482, 0.6188, 0.1184, 0.6667, 0.08396, 0.6867, 0.7671, 0.8431, 0.7431, 0.8045, 0.7889, 0.7589, 0.8159, 0.7907, 0.8748, 0.7506, 0.8408, 0.7219, 0.8689, 0.6667, 0.9033, 0.6867, 0.7633, 0.7282, 0.7193, 0.6732, 0.7574, 0.6455, 0.8092, 0.6943, 0.8371, 0.6467, 0.7837, 0.6085, 0.8113, 0.5749, 0.8678, 0.6049, 0.1501, 0.6467, 0.2036, 0.6085, 0.2299, 0.6455, 0.178, 0.6943, 0.224, 0.7282, 0.2679, 0.6732, 0.305, 0.7038, 0.2669, 0.7676, 0.3223, 0.7878, 0.3506, 0.7211, 0.3954, 0.7415, 0.3755, 0.8143, 0.6649, 0.7878, 0.6367, 0.7211, 0.6823, 0.7038, 0.7204, 0.7676, 0.5523, 0.8189, 0.5426, 0.7465, 0.5918, 0.7415, 0.6118, 0.8143, 0.435, 0.8189, 0.4447, 0.7465, 0.4936, 0.7545, 0.4936, 0.8303, 0.6118, 0.8143, 0.5918, 0.7415, 0.6367, 0.7211, 0.6649, 0.7878, 0.4936, 0.8303, 0.4936, 0.7545, 0.5426, 0.7465, 0.5523, 0.8189, 0.3755, 0.8143, 0.3954, 0.7415, 0.4447, 0.7465, 0.435, 0.8189, 0.2669, 0.7676, 0.305, 0.7038, 0.3506, 0.7211, 0.3223, 0.7878, 0.178, 0.6943, 0.2299, 0.6455, 0.2679, 0.6732, 0.224, 0.7282, 0.1194, 0.6049, 0.1759, 0.5749, 0.2036, 0.6085, 0.1501, 0.6467, 0.7204, 0.7676, 0.6823, 0.7038, 0.7193, 0.6732, 0.7633, 0.7282, 0.8092, 0.6943, 0.7574, 0.6455, 0.7837, 0.6085, 0.8371, 0.6467, 0.6783, 0.6182, 0.6518, 0.5808, 0.6793, 0.5621, 0.7098, 0.5962, 0.7337, 0.5673, 0.7011, 0.5376, 0.7236, 0.5144, 0.7582, 0.5407, 0.2535, 0.5673, 0.2862, 0.5376, 0.308, 0.5621, 0.2775, 0.5962, 0.309, 0.6182, 0.3355, 0.5808, 0.3628, 0.6004, 0.3402, 0.6417, 0.3772, 0.6559, 0.3944, 0.6124, 0.4259, 0.6251, 0.414, 0.6713, 0.6101, 0.6559, 0.5929, 0.6124, 0.6245, 0.6004, 0.647, 0.6417, 0.5334, 0.6759, 0.5275, 0.6291, 0.5613, 0.6251, 0.5732, 0.6713, 0.4538, 0.6759, 0.4598, 0.6291, 0.4936, 0.6337, 0.4936, 0.6815, 0.7098, 0.5962, 0.6793, 0.5621, 0.7011, 0.5376, 0.7337, 0.5673, 0.647, 0.6417, 0.6245, 0.6004, 0.6518, 0.5808, 0.6783, 0.6182, 0.229, 0.5407, 0.2637, 0.5144, 0.2862, 0.5376, 0.2535, 0.5673, 0.2775, 0.5962, 0.308, 0.5621, 0.3355, 0.5808, 0.309, 0.6182, 0.3402, 0.6417, 0.3628, 0.6004, 0.3944, 0.6124, 0.3772, 0.6559, 0.414, 0.6713, 0.4259, 0.6251, 0.4598, 0.6291, 0.4538, 0.6759, 0.4936, 0.6815, 0.4936, 0.6337, 0.5275, 0.6291, 0.5334, 0.6759, 0.5732, 0.6713, 0.5613, 0.6251, 0.5929, 0.6124, 0.6101, 0.6559, 0.7252, 0.0665, 0.6573, 0.02355, 0.6591, 0.0222, 0.7265, 0.06475, 0.5855, 0.4001, 0.613, 0.4105, 0.6113, 0.412, 0.5845, 0.4021, 0.577, 0.02481, 0.5, 0.001912, 0.5013, 0.0001391, 0.5778, 0.02276, 0.5291, 0.3857, 0.5583, 0.3891, 0.557, 0.391, 0.5286, 0.388, 0.423, 0.02481, 0.3427, 0.02355, 0.3435, 0.02149, 0.4232, 0.02262, 0.4709, 0.3857, 0.5, 0.3818, 0.4992, 0.3839, 0.4709, 0.388, 0.2748, 0.0665, 0.1972, 0.0876, 0.1974, 0.08541, 0.2744, 0.06433, 0.4145, 0.4001, 0.4417, 0.3891, 0.4415, 0.3914, 0.4151, 0.4023, 0.1443, 0.1481, 0.07668, 0.1918, 0.07618, 0.1897, 0.1433, 0.1462, 0.3632, 0.4276, 0.387, 0.4105, 0.3873, 0.4128, 0.3643, 0.4296, 0.04612, 0.2663, 0.001445, 0.333, 0.0001388, 0.3313, 0.0444, 0.2649, 0.3193, 0.4657, 0.3389, 0.444, 0.3396, 0.4461, 0.3208, 0.4674, 0.9539, 0.2663, 0.9233, 0.1918, 0.9255, 0.1917, 0.956, 0.2657, 0.6807, 0.4657, 0.7011, 0.4866, 0.699, 0.4872, 0.679, 0.4671, 0.8557, 0.1481, 0.8028, 0.0876, 0.8048, 0.0868, 0.8575, 0.1468, 0.6368, 0.4276, 0.6611, 0.444, 0.6591, 0.445, 0.6354, 0.4293, 0.5, 0.001912, 0.423, 0.02481, 0.4222, 0.02276, 0.4987, 0.0001388, 0.4417, 0.3891, 0.4709, 0.3857, 0.4714, 0.388, 0.443, 0.391, 0.6573, 0.02355, 0.577, 0.02481, 0.5768, 0.02262, 0.6565, 0.02149, 0.5, 0.3818, 0.5291, 0.3857, 0.5291, 0.388, 0.5008, 0.3839, 0.8028, 0.0876, 0.7252, 0.0665, 0.7256, 0.06433, 0.8026, 0.08541, 0.5583, 0.3891, 0.5855, 0.4001, 0.5849, 0.4023, 0.5585, 0.3914, 0.3427, 0.02355, 0.2748, 0.0665, 0.2735, 0.06475, 0.3409, 0.0222, 0.387, 0.4105, 0.4145, 0.4001, 0.4155, 0.4021, 0.3887, 0.412, 0.1972, 0.0876, 0.1443, 0.1481, 0.1425, 0.1468, 0.1952, 0.0868, 0.3389, 0.444, 0.3632, 0.4276, 0.3646, 0.4293, 0.3409, 0.445, 0.07668, 0.1918, 0.04612, 0.2663, 0.04401, 0.2657, 0.07448, 0.1917, 0.2989, 0.4866, 0.3193, 0.4657, 0.321, 0.4671, 0.301, 0.4872, 0.9986, 0.333, 0.9539, 0.2663, 0.9556, 0.2649, 0.9999, 0.3313, 0.6611, 0.444, 0.6807, 0.4657, 0.6792, 0.4674, 0.6604, 0.4461, 0.9233, 0.1918, 0.8557, 0.1481, 0.8567, 0.1462, 0.9238, 0.1897, 0.613, 0.4105, 0.6368, 0.4276, 0.6357, 0.4296, 0.6127, 0.4128])
me_cylinder_001.materials.append(mat_material_001)
me_cylinder_001.use_remesh_preserve_volume = False
me_cylinder_001.use_remesh_preserve_attributes = False
me_cylinder_001.use_mirror_vertex_groups = False
me_cylinder_001.update()

# ---- objects
ob_ucx_lamp = bpy.data.objects.new('UCX_lamp', me_cube)
ob_foot = bpy.data.objects.new('foot', me_cube_001)
ob_light_bulb = bpy.data.objects.new('light_bulb', me_cylinder_003)
ob_lamp = bpy.data.objects.new('lamp', me_cylinder_001)

# ---- transforms, parenting, visibility, modifiers, constraints
ob_ucx_lamp.location = (0.0, 0.0, 0.0)
ob_ucx_lamp.hide_viewport = True
ob_ucx_lamp.lineart.crease_threshold = 0.0
ob_foot.location = (0.0, 0.0, 0.0)
ob_foot.lineart.crease_threshold = 0.0
ob_light_bulb.location = (0.0, 0.0, 0.0)
ob_light_bulb.lineart.crease_threshold = 0.0
ob_lamp.location = (0.0, 0.0, 0.0)
ob_lamp.lineart.crease_threshold = 0.0

# ---- collection membership
col_collection_1.objects.link(ob_ucx_lamp)
col_collection_1.objects.link(ob_foot)
col_collection_1.objects.link(ob_light_bulb)
col_collection_1.objects.link(ob_lamp)

# ---- scene / render settings (as saved in the file)
scene.frame_start = 1; scene.frame_end = 250; scene.frame_set(1)
scene.render.engine = 'CYCLES'
scene.render.resolution_percentage = 50
scene.render.dither_intensity = 0.0
scene.cycles.use_denoising = False
scene.cycles.samples = 10
scene.cycles.sampling_pattern = 'TABULATED_SOBOL'
scene.cycles.light_sampling_threshold = 0.0
scene.cycles.use_adaptive_sampling = False
scene.cycles.use_light_tree = False
scene.cycles.blur_glossy = 0.0
scene.cycles.pixel_filter_type = 'GAUSSIAN'
scene.cycles.sample_clamp_indirect = 0.0
scene.view_settings.view_transform = 'Standard'
bpy.context.view_layer.update()

# ---- added for rendering (the .blend has no active camera and no usable light): camera, sun
cam_auto = bpy.data.cameras.new('AutoCamera')
cam_auto.lens = 50.0
cam_auto.sensor_width = 36.0
cam_auto.clip_end = 1000.0
ob_auto_camera = bpy.data.objects.new('AutoCamera', cam_auto)
scene.collection.objects.link(ob_auto_camera)
ob_auto_camera.location = (48.0205, -57.6246, 61.3959)
ob_auto_camera.rotation_euler = (1.09748, -7.21219e-08, 0.694738)
scene.camera = ob_auto_camera
light_auto_sun = bpy.data.lights.new('AutoSun', 'SUN')
light_auto_sun.energy = 3.0
light_auto_sun.angle = 0.0523599
ob_auto_sun = bpy.data.objects.new('AutoSun', light_auto_sun)
scene.collection.objects.link(ob_auto_sun)
ob_auto_sun.rotation_euler = (0.872665, 0.174533, 0.523599)
bpy.context.view_layer.update()
